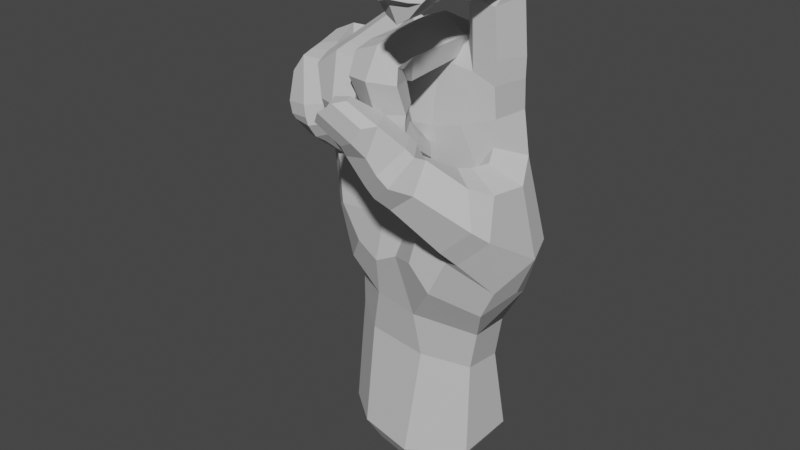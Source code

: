 # Source: X_Handshape.blend  (saved by Blender 3.6.11; exported with 4.5.12 LTS)
import bpy
from mathutils import Matrix  # noqa: F401  (used for matrix-valued properties, if any)

bpy.ops.wm.read_factory_settings(use_empty=True)
scene = bpy.context.scene
scene.name = 'Scene'

# ---- collections
col_x = bpy.data.collections.new('X '); scene.collection.children.link(col_x)

# ---- materials (node trees are filled in below, after node groups)
mat_material__46_027 = bpy.data.materials.new('Material #46.027')
mat_material__46_027.alpha_threshold = 0.0
mat_material__46_027.use_transparent_shadow = False
mat_material__46_027.diffuse_color = (0.6038, 0.6038, 0.6038, 1.0)
mat_material__46_027.specular_color = (0.9, 0.9, 0.9)
mat_material__46_027.roughness = 0.5
mat_material__46_027.specular_intensity = 0.0

# ---- material node trees

# ---- world
world_world = bpy.data.worlds.new('World'); scene.world = world_world
world_world.use_nodes = True; world_world.node_tree.nodes.clear()
_N = world_world.node_tree.nodes; _L = world_world.node_tree.links
n0 = _N.new('ShaderNodeOutputWorld'); n0.name = 'World Output'; n0.location = (300, 300)
n1 = _N.new('ShaderNodeBackground'); n1.name = 'Background'; n1.location = (10, 300)
n1.inputs[0].default_value = (0.05088, 0.05088, 0.05088, 1.0)
_L.new(n1.outputs[0], n0.inputs[0])
n0.is_active_output = True
world_world.color = (0.05088, 0.05088, 0.05088)
world_world.use_sun_shadow = False
world_world.sun_shadow_jitter_overblur = 0.0

# ---- meshes
me_untitled_027 = bpy.data.meshes.new('Untitled.027')
me_untitled_027.from_pydata([(11.48, 8.217, 50.19), (3.007, 6.917, 69.9), (10.82, 5.857, 70.21), (2.533, 8.631, 50.05), (-5.796, 7.522, 48.65), (-5.597, 5.539, 67.87), (-15.3, 2.925, 62.76), (-13.79, 3.578, 46.09), (18.31, -3.001, 58.87), (4.06, 9.265, 37.79), (-4.97, 8.638, 36.83), (-13.56, 4.419, 37.15), (19.47, -12.4, 53.81), (13.85, -5.268, 61.95), (15.35, 0.9975, 68.7), (14.29, -5.266, 73.57), (12.97, -0.1862, 87.99), (16.91, -2.718, 86.46), (14.37, -5.957, 84.99), (17.46, -8.859, 59.25), (12.85, -8.071, 61.91), (9.026, -7.939, 58.33), (15.46, -12.33, 60.91), (11.79, -10.09, 62.27), (7.85, -9.564, 59.37), (7.604, 0.6745, 78.93), (9.099, -0.8512, 88.04), (12.93, -3.488, 92.13), (17.07, -4.386, 89.96), (15.25, -5.495, 86.49), (8.918, -3.69, 90.95), (12.79, -6.748, 92.82), (16.67, -7.384, 90.63), (14.69, -7.858, 86.75), (8.838, -7.201, 91.14), (9.414, -7.753, 87.67), (12.19, -12.58, 93.24), (15.54, -13.15, 91.36), (13.76, -13.21, 87.96), (8.437, -12.47, 91.68), (9.362, -12.67, 87.9), (11.85, -14.26, 93.57), (15.52, -14.69, 91.47), (13.57, -14.62, 88.07), (8.235, -14.27, 91.99), (9.068, -14.29, 88.23), (11.61, -15.67, 93.51), (15.41, -15.94, 91.73), (13.66, -15.93, 88.35), (8.01, -15.67, 91.61), (8.949, -15.74, 88.49), (11.63, -18.25, 92.93), (15.46, -19.18, 90.97), (14.45, -19.05, 88.32), (8.498, -19.92, 90.72), (9.517, -19.48, 87.76), (15.94, -23.58, 89.54), (14.4, -24.08, 87.51), (11.14, -24.47, 87.5), (17.88, -14.64, 55.76), (12.92, -15.2, 51.13), (8.352, -11.76, 52.7), (11.16, -19.11, 60.95), (10.92, -16.12, 65.27), (8.373, -13.59, 64.4), (5.142, -13.81, 62.8), (7.157, -19.16, 57.65), (4.307, -15.67, 59.83), (11.64, 4.964, 75.49), (16.01, -0.2881, 73.87), (7.424, 4.218, 73.68), (6.191, 4.582, 73.37), (-0.9173, 5.139, 73.2), (-2.999, 5.135, 72.0), (-9.686, 3.905, 68.67), (-11.29, 3.683, 68.3), (-19.2, -0.3711, 61.14), (-18.09, 0.5851, 45.87), (7.702, -2.539, 77.63), (9.877, -24.63, 89.41), (13.32, -26.66, 90.25), (14.24, -4.597, 68.5), (14.27, -21.0, 91.32), (11.94, -20.55, 91.97), (10.03, -21.46, 91.18), (11.33, -26.28, 89.73), (15.25, -25.33, 89.86), (11.17, 7.029, 62.19), (-18.14, -0.2906, 54.22), (-14.54, 3.068, 55.38), (-6.182, 6.647, 57.94), (2.83, 8.046, 60.61), (-18.72, -3.847, 60.87), (10.39, -5.117, 74.88), (-6.909, -4.351, 73.04), (7.967, 0.6184, 80.75), (12.04, 2.482, 79.34), (16.23, -0.592, 77.27), (14.52, -5.358, 77.36), (13.02, -24.74, 86.64), (12.38, -19.07, 86.59), (11.17, -15.91, 87.54), (11.32, -14.61, 87.28), (11.17, -12.98, 87.2), (11.67, -8.296, 85.88), (11.71, -5.745, 85.96), (10.69, -6.119, 85.54), (12.98, -26.05, 89.33), (8.625, -4.197, 86.32), (9.271, -4.59, 87.38), (10.53, -5.532, 78.65), (8.24, -3.193, 79.82), (7.28, -3.127, 79.02), (6.459, -13.48, 78.28), (2.446, -12.83, 80.44), (3.251, -2.266, 81.63), (6.644, -3.408, 75.89), (5.391, -12.46, 74.36), (-1.622, -12.91, 79.06), (-0.9547, -1.516, 79.94), (-1.485, 1.646, 78.99), (-0.2889, -2.036, 76.36), (-0.6776, -1.745, 76.42), (6.456, -16.66, 77.66), (2.444, -16.18, 79.84), (4.952, -13.82, 76.29), (-1.579, -16.12, 78.32), (-0.6977, -12.14, 75.02), (6.306, -16.7, 74.95), (2.483, -18.84, 75.34), (4.904, -12.97, 74.54), (-1.661, -17.52, 74.92), (6.587, -15.14, 70.41), (2.792, -17.24, 70.17), (4.801, -11.88, 70.91), (-0.9852, -15.68, 70.07), (-0.7735, -13.64, 74.39), (-0.006644, -12.22, 70.87), (6.445, -15.2, 68.76), (2.724, -17.21, 68.46), (4.486, -11.99, 69.46), (-0.9111, -15.63, 68.2), (-0.04803, -12.1, 69.23), (6.501, -15.16, 67.35), (2.66, -16.87, 66.97), (4.749, -12.02, 68.16), (-0.9654, -14.99, 66.98), (0.04027, -12.09, 67.91), (6.5, -12.56, 64.61), (2.749, -14.69, 64.2), (5.224, -10.63, 65.81), (-0.5831, -12.42, 64.29), (0.09298, -10.45, 65.83), (4.258, -6.76, 63.01), (5.834, -8.451, 61.71), (-0.04976, -8.135, 61.54), (0.9864, -6.854, 62.83), (2.77, -5.827, 63.09), (2.996, -9.432, 66.78), (2.276, -11.25, 68.23), (2.247, -11.22, 69.46), (2.221, -11.14, 70.97), (1.261, -12.45, 73.93), (1.399, -13.38, 75.71), (-0.8083, -14.13, 75.75), (1.716, -12.21, 73.72), (3.253, -2.108, 74.73), (2.839, -7.626, 60.07), (0.7063, -11.49, 62.8), (2.757, -12.45, 62.95), (5.017, -11.55, 62.95), (1.132, -7.439, 60.02), (2.821, -7.284, 59.22), (4.69, -7.641, 60.1), (3.008, 4.101, 78.58), (7.4, 0.5504, 79.07), (6.541, -2.37, 77.19), (3.704, -4.017, 75.08), (-3.958, -0.2474, 79.69), (-2.907, -9.151, 77.28), (-6.946, -9.303, 77.73), (-7.77, 1.442, 79.86), (-4.101, -0.968, 75.61), (-3.286, -8.113, 72.49), (-10.39, -9.775, 75.94), (-11.28, 1.088, 77.9), (-11.37, 2.016, 75.38), (-10.2, -2.283, 75.7), (-10.41, -2.575, 74.36), (-2.599, -11.52, 76.65), (-6.529, -12.18, 77.45), (-3.057, -10.73, 72.66), (-10.04, -12.85, 75.54), (-9.172, -8.753, 72.81), (-2.31, -14.41, 75.95), (-6.154, -15.07, 77.02), (-2.905, -13.01, 72.62), (-9.545, -15.45, 74.49), (-8.664, -11.45, 72.84), (-1.958, -16.09, 70.59), (-5.509, -17.04, 69.66), (-3.313, -12.63, 70.75), (-9.058, -15.41, 69.25), (-8.195, -12.65, 73.53), (-7.733, -12.14, 70.13), (-1.83, -15.68, 68.83), (-5.372, -16.74, 67.71), (-3.299, -12.29, 69.44), (-8.803, -15.01, 67.38), (-7.777, -11.84, 68.69), (-1.665, -15.18, 67.4), (-5.234, -16.31, 66.44), (-3.107, -12.03, 68.19), (-8.552, -14.33, 66.23), (-7.421, -11.78, 67.48), (-1.663, -12.06, 64.9), (-5.052, -14.1, 64.17), (-2.865, -10.38, 66.44), (-8.204, -12.11, 64.12), (-7.609, -10.37, 66.05), (-3.698, -6.944, 63.5), (-2.091, -8.365, 62.32), (-7.74, -8.254, 61.75), (-6.913, -7.111, 63.07), (-5.119, -6.15, 63.52), (-5.007, -9.397, 67.17), (-5.338, -11.16, 68.06), (-5.48, -11.22, 69.16), (-5.639, -11.54, 70.5), (-5.729, -11.71, 73.1), (-5.899, -10.92, 71.94), (-6.014, -8.168, 71.66), (-6.995, -3.02, 75.38), (-4.902, -7.176, 60.93), (-6.971, -11.14, 62.89), (-5.047, -11.91, 63.13), (-2.996, -10.96, 63.33), (-6.583, -7.498, 60.42), (-4.776, -7.283, 59.84), (-3.085, -7.586, 60.77), (-7.417, 5.003, 75.98), (-3.168, 1.755, 78.34), (-3.468, -1.616, 75.79), (-14.16, -2.551, 76.54), (-13.07, -7.27, 75.01), (-16.74, -7.56, 74.03), (-17.67, -2.631, 74.89), (-13.1, -3.707, 72.76), (-12.18, -6.323, 71.71), (-19.36, -7.352, 70.98), (-20.2, -2.308, 71.8), (-20.25, -0.9307, 70.16), (-17.92, -3.436, 69.93), (-19.02, -3.879, 70.11), (-12.58, -9.454, 74.22), (-16.44, -9.518, 73.73), (-11.87, -8.276, 70.88), (-19.03, -9.479, 70.71), (-12.1, -11.66, 73.41), (-15.93, -11.85, 73.41), (-12.55, -9.313, 70.35), (-18.43, -11.56, 70.38), (-10.93, -12.4, 67.08), (-13.83, -14.33, 66.74), (-12.64, -9.465, 66.81), (-17.39, -13.74, 66.37), (-16.66, -10.18, 68.64), (-16.98, -10.64, 66.51), (-10.7, -12.06, 65.14), (-13.52, -14.34, 64.73), (-12.6, -9.405, 65.45), (-17.01, -13.67, 64.41), (-16.84, -10.57, 64.96), (-10.52, -12.09, 63.96), (-13.34, -14.1, 63.42), (-12.46, -9.636, 64.29), (-16.83, -13.12, 63.39), (-16.72, -10.48, 63.79), (-10.43, -10.28, 61.95), (-13.31, -12.53, 61.16), (-11.76, -8.673, 63.05), (-16.32, -10.85, 60.46), (-16.18, -9.023, 62.12), (-12.02, -5.845, 60.08), (-10.57, -7.201, 59.18), (-15.49, -7.49, 57.97), (-14.97, -6.254, 59.16), (-13.59, -5.209, 59.63), (-14.02, -7.821, 63.34), (-14.78, -9.379, 64.05), (-14.92, -9.225, 65.04), (-15.0, -9.193, 66.32), (-14.85, -8.985, 69.42), (-14.29, -8.443, 69.1), (-17.54, -8.589, 68.8), (-14.56, -6.086, 69.73), (-17.62, -6.434, 68.98), (-14.64, -3.879, 70.15), (-12.97, -6.404, 57.42), (-15.0, -9.961, 59.35), (-13.24, -10.58, 59.91), (-11.41, -9.613, 60.25), (-14.25, -6.858, 56.84), (-12.69, -6.605, 56.46), (-11.27, -6.694, 57.56), (-17.19, 2.135, 71.79), (-12.82, 0.8995, 75.3), (-12.86, -3.831, 73.41), (-15.71, -6.559, 69.92), (-5.06, -6.382, 64.76), (-15.44, -6.532, 62.93), (-17.64, -3.548, 53.59), (-3.15, -6.609, 56.47), (-14.09, -6.59, 55.03), (14.54, -13.29, 48.91), (18.17, -8.921, 43.51), (9.793, -9.897, 49.84), (-16.97, -3.478, 45.42), (1.572, -6.968, 51.05), (9.105, -8.084, 55.63), (-4.656, -8.812, 41.1), (3.653, -9.695, 34.82), (-12.09, 4.231, 26.33), (-5.795, -6.891, 34.0), (11.0, -4.209, 25.12), (4.425, 7.841, 22.99), (-4.894, 7.999, 24.33), (-13.42, 5.019, 7.698), (-6.782, 9.495, 8.393), (4.687, 9.917, 8.593), (11.5, 5.464, 9.156), (11.05, -4.528, 8.259), (2.283, -10.07, 7.819), (-7.66, -8.246, 8.236), (11.69, -12.22, 47.87), (4.22, -6.297, 65.64), (9.277, -6.153, 66.87), (6.424, -5.485, 56.12), (11.25, -4.663, 60.17), (10.55, 3.357, 23.79), (16.26, 1.919, 38.49), (20.03, -1.32, 46.77), (16.81, 0.3628, 62.13), (8.592, -21.4, 62.11), (4.878, -19.99, 59.03), (4.096, -15.79, 61.51), (10.77, -18.42, 66.4), (8.696, -15.27, 66.7), (6.775, -21.66, 63.63), (3.336, -20.1, 60.45), (2.758, -15.89, 62.99), (9.818, -19.1, 67.62), (7.536, -15.51, 67.82), (5.022, -21.74, 65.72), (0.1289, -20.43, 64.32), (0.02483, -17.07, 66.49), (6.678, -21.11, 70.66), (4.72, -17.59, 70.93), (-2.503, -22.1, 68.64), (-2.649, -20.57, 70.41), (1.677, -20.92, 73.7), (2.461, -22.61, 73.7), (1.066, -15.97, 70.42), (-1.256, -20.93, 73.02), (4.27, -14.39, 66.59), (5.406, -14.27, 64.66), (-0.5491, -23.45, 72.21), (4.868, -22.56, 70.23), (3.023, -22.57, 67.66), (0.5593, -21.97, 66.43), (1.226, -24.18, 73.45), (-0.783, -24.94, 71.9), (-2.234, -24.02, 69.94), (11.19, 4.059, 30.46), (11.78, 5.347, 36.92), (3.772, -7.832, 26.51), (-13.43, 4.267, 31.93), (-5.164, 7.702, 30.61), (4.243, 7.852, 29.91), (-16.36, 0.2356, 37.93), (13.9, -4.455, 64.15), (9.764, -5.47, 58.49), (5.662, -10.6, 51.76), (-0.4282, -9.124, 43.41), (4.764, -12.16, 45.34), (18.33, 3.605, 47.68), (-12.83, -5.205, 37.68), (-3.932, -7.708, 48.83), (15.1, -7.684, 37.86), (8.606, -12.32, 41.54), (18.02, -2.598, 40.97), (12.62, -4.935, 32.25), (-6.596, -7.171, 27.2), (-14.16, -0.9619, 32.63), (-9.637, -7.302, 42.46), (-13.15, -7.043, 48.05), (-13.26, -1.934, 27.19), (-13.99, -3.298, 8.107), (-10.53, 4.029, 3.842), (-10.98, -2.44, 4.16), (-5.372, 7.51, 4.383), (3.547, 7.838, 4.538), (8.842, 4.374, 4.976), (8.498, -3.396, 4.279), (1.677, -7.704, 3.936), (-6.055, -6.288, 4.26)], [], [(1, 2, 87, 91), (91, 90, 5, 1), (90, 89, 6, 5), (5, 6, 75, 74), (8, 342, 380, 13), (0, 374, 9, 3), (3, 9, 10, 4), (4, 10, 11, 7), (8, 19, 12, 341), (17, 97, 96, 16), (18, 98, 97, 17), (13, 20, 19, 8), (19, 22, 59, 12), (20, 23, 22, 19), (21, 24, 23, 20), (59, 60, 314, 12), (60, 61, 316, 314), (96, 95, 26, 16), (95, 25, 78, 111), (16, 27, 28, 17), (17, 28, 29, 18), (26, 30, 27, 16), (108, 109, 30, 26), (27, 31, 32, 28), (28, 32, 33, 29), (30, 34, 31, 27), (109, 35, 34, 30), (31, 36, 37, 32), (32, 37, 38, 33), (34, 39, 36, 31), (35, 40, 39, 34), (373, 374, 340, 391), (378, 325, 326, 377), (377, 326, 322, 376), (12, 314, 315, 341), (36, 41, 42, 37), (37, 42, 43, 38), (39, 44, 41, 36), (40, 45, 44, 39), (41, 46, 47, 42), (42, 47, 48, 43), (44, 49, 46, 41), (45, 50, 49, 44), (46, 51, 52, 47), (47, 52, 53, 48), (49, 54, 51, 46), (50, 55, 54, 49), (52, 56, 57, 53), (55, 58, 79, 54), (61, 24, 21, 316), (22, 63, 62, 59), (23, 64, 63, 22), (24, 65, 64, 23), (59, 62, 66, 60), (60, 66, 67, 61), (61, 67, 65, 24), (2, 70, 25, 68), (2, 68, 69, 14), (1, 71, 70, 2), (70, 71, 175, 25), (174, 175, 71, 1), (1, 72, 120, 174), (73, 72, 1, 5), (240, 241, 73, 5), (72, 73, 241, 120), (5, 74, 186, 240), (74, 75, 306, 186), (75, 6, 305, 306), (89, 88, 76, 6), (6, 76, 251, 305), (176, 78, 25, 175), (58, 55, 100, 99), (100, 55, 50, 101), (101, 50, 45, 102), (102, 45, 40, 103), (103, 40, 35, 104), (104, 35, 109, 105), (105, 109, 108, 106), (108, 111, 110, 106), (57, 56, 107, 99), (84, 83, 51, 54), (82, 52, 51, 83), (85, 79, 107, 80), (86, 82, 83, 80), (80, 83, 84, 85), (84, 54, 79, 85), (82, 86, 56, 52), (78, 176, 177, 93), (241, 242, 122, 120), (88, 89, 7, 77), (89, 90, 4, 7), (90, 91, 3, 4), (88, 311, 92, 76), (76, 92, 253, 251), (77, 317, 311, 88), (307, 188, 186, 306), (69, 15, 81, 14), (15, 93, 336, 81), (93, 177, 335, 336), (177, 122, 242, 94), (95, 96, 68, 25), (96, 97, 69, 68), (69, 97, 98, 15), (57, 99, 100, 53), (53, 100, 101, 48), (48, 101, 102, 43), (43, 102, 103, 38), (38, 103, 104, 33), (33, 104, 105, 29), (29, 105, 106, 18), (106, 110, 98, 18), (58, 99, 107, 79), (86, 80, 107, 56), (95, 111, 108, 26), (15, 98, 110, 93), (93, 110, 111, 78), (113, 112, 115, 114), (117, 116, 112, 113), (115, 119, 118, 114), (119, 120, 122, 121), (114, 124, 123, 113), (113, 123, 125, 117), (118, 126, 124, 114), (127, 164, 126, 118), (124, 129, 128, 123), (123, 128, 130, 125), (126, 131, 129, 124), (164, 136, 131, 126), (129, 133, 132, 128), (128, 132, 134, 130), (131, 135, 133, 129), (136, 137, 135, 131), (133, 139, 138, 132), (132, 138, 140, 134), (135, 141, 139, 133), (137, 142, 141, 135), (139, 144, 143, 138), (138, 143, 145, 140), (141, 146, 144, 139), (142, 147, 146, 141), (144, 149, 148, 143), (143, 148, 150, 145), (146, 151, 149, 144), (147, 152, 151, 146), (148, 154, 153, 150), (152, 156, 155, 151), (156, 152, 158, 157), (158, 152, 147, 159), (159, 147, 142, 160), (160, 142, 137, 161), (161, 137, 136, 162), (162, 136, 164, 163), (163, 164, 127, 165), (127, 121, 166, 165), (153, 154, 167, 157), (168, 169, 149, 151), (170, 148, 149, 169), (171, 155, 167, 172), (173, 170, 169, 172), (172, 169, 168, 171), (168, 151, 155, 171), (170, 173, 154, 148), (119, 115, 174, 120), (115, 112, 175, 174), (175, 112, 116, 176), (153, 157, 158, 150), (150, 158, 159, 145), (145, 159, 160, 140), (140, 160, 161, 134), (134, 161, 162, 130), (130, 162, 163, 125), (125, 163, 165, 117), (165, 166, 116, 117), (156, 157, 167, 155), (173, 172, 167, 154), (119, 121, 127, 118), (176, 116, 166, 177), (177, 166, 121, 122), (179, 178, 181, 180), (183, 182, 178, 179), (181, 185, 184, 180), (185, 186, 188, 187), (180, 190, 189, 179), (179, 189, 191, 183), (184, 192, 190, 180), (193, 198, 192, 184), (190, 195, 194, 189), (189, 194, 196, 191), (192, 197, 195, 190), (198, 203, 197, 192), (195, 200, 199, 194), (194, 199, 201, 196), (197, 202, 200, 195), (203, 204, 202, 197), (200, 206, 205, 199), (199, 205, 207, 201), (202, 208, 206, 200), (204, 209, 208, 202), (206, 211, 210, 205), (205, 210, 212, 207), (208, 213, 211, 206), (209, 214, 213, 208), (211, 216, 215, 210), (210, 215, 217, 212), (213, 218, 216, 211), (214, 219, 218, 213), (215, 221, 220, 217), (219, 223, 222, 218), (223, 219, 225, 224), (225, 219, 214, 226), (226, 214, 209, 227), (227, 209, 204, 228), (228, 204, 203, 229), (229, 203, 198, 230), (230, 198, 193, 231), (193, 187, 232, 231), (220, 221, 233, 224), (234, 235, 216, 218), (236, 215, 216, 235), (237, 222, 233, 238), (239, 236, 235, 238), (238, 235, 234, 237), (234, 218, 222, 237), (236, 239, 221, 215), (185, 181, 240, 186), (181, 178, 241, 240), (241, 178, 182, 242), (220, 224, 225, 217), (217, 225, 226, 212), (212, 226, 227, 207), (207, 227, 228, 201), (201, 228, 229, 196), (196, 229, 230, 191), (191, 230, 231, 183), (231, 232, 182, 183), (223, 224, 233, 222), (239, 238, 233, 221), (185, 187, 193, 184), (242, 182, 232, 94), (94, 232, 187, 188), (244, 243, 246, 245), (248, 247, 243, 244), (246, 250, 249, 245), (250, 251, 253, 252), (245, 255, 254, 244), (244, 254, 256, 248), (249, 257, 255, 245), (296, 294, 257, 249), (255, 259, 258, 254), (254, 258, 260, 256), (257, 261, 259, 255), (294, 266, 261, 257), (259, 263, 262, 258), (258, 262, 264, 260), (261, 265, 263, 259), (266, 267, 265, 261), (263, 269, 268, 262), (262, 268, 270, 264), (265, 271, 269, 263), (267, 272, 271, 265), (269, 274, 273, 268), (268, 273, 275, 270), (271, 276, 274, 269), (272, 277, 276, 271), (274, 279, 278, 273), (273, 278, 280, 275), (276, 281, 279, 274), (277, 282, 281, 276), (278, 284, 283, 280), (282, 286, 285, 281), (286, 282, 288, 287), (288, 282, 277, 289), (289, 277, 272, 290), (290, 272, 267, 291), (291, 267, 266, 292), (292, 266, 294, 293), (293, 294, 296, 295), (296, 252, 297, 295), (283, 284, 298, 287), (299, 300, 279, 281), (301, 278, 279, 300), (302, 285, 298, 303), (304, 301, 300, 303), (303, 300, 299, 302), (299, 281, 285, 302), (301, 304, 284, 278), (250, 246, 305, 251), (246, 243, 306, 305), (306, 243, 247, 307), (283, 287, 288, 280), (280, 288, 289, 275), (275, 289, 290, 270), (270, 290, 291, 264), (264, 291, 292, 260), (260, 292, 293, 256), (256, 293, 295, 248), (295, 297, 247, 248), (286, 287, 298, 285), (304, 303, 298, 284), (250, 252, 296, 249), (307, 247, 297, 308), (308, 297, 252, 253), (307, 308, 94, 188), (94, 309, 335, 177), (308, 310, 309, 94), (310, 308, 253, 92), (338, 381, 13, 380), (310, 313, 312, 309), (92, 311, 313, 310), (381, 319, 316, 21), (319, 381, 338, 337), (320, 383, 318, 387), (334, 389, 388, 315), (318, 382, 319, 337), (376, 322, 396, 393), (333, 392, 396, 397), (322, 326, 328, 327), (326, 325, 329, 328), (325, 339, 330, 329), (339, 324, 331, 330), (324, 375, 332, 331), (375, 392, 333, 332), (335, 337, 338, 336), (335, 309, 312, 337), (380, 81, 336, 338), (87, 0, 3, 91), (385, 0, 87, 342), (342, 87, 2, 14), (324, 339, 373, 391), (62, 343, 344, 66), (66, 344, 345, 67), (63, 346, 343, 62), (64, 347, 346, 63), (343, 348, 349, 344), (344, 349, 350, 345), (346, 351, 348, 343), (347, 352, 351, 346), (348, 353, 354, 349), (349, 354, 355, 350), (351, 356, 353, 348), (352, 357, 356, 351), (354, 358, 359, 355), (357, 360, 361, 356), (360, 357, 362, 363), (362, 357, 352, 364), (364, 352, 347, 365), (365, 347, 64, 65), (359, 358, 366, 363), (367, 368, 353, 356), (369, 354, 353, 368), (370, 361, 366, 371), (372, 369, 368, 371), (371, 368, 367, 370), (367, 356, 361, 370), (369, 372, 358, 354), (359, 363, 362, 355), (355, 362, 364, 350), (350, 364, 365, 345), (345, 365, 65, 67), (360, 363, 366, 361), (372, 371, 366, 358), (325, 378, 373, 339), (0, 385, 340, 374), (324, 391, 321, 375), (323, 386, 379, 393), (376, 11, 10, 377), (377, 10, 9, 378), (378, 9, 374, 373), (77, 7, 11, 379), (13, 381, 21, 20), (342, 14, 81, 380), (318, 383, 384, 382), (8, 341, 385, 342), (317, 386, 394, 395), (383, 321, 389, 384), (385, 341, 390, 340), (317, 77, 379, 386), (318, 337, 312, 387), (387, 312, 313, 395), (395, 313, 311, 317), (319, 382, 334, 316), (382, 384, 389, 334), (315, 314, 316, 334), (389, 321, 391, 388), (390, 341, 315, 388), (390, 388, 391, 340), (379, 11, 376, 393), (323, 321, 383, 320), (375, 321, 323, 392), (386, 323, 320, 394), (394, 320, 387, 395), (392, 323, 393, 396), (396, 322, 327, 397), (333, 397, 399, 405), (398, 400, 401, 402, 403, 404, 405, 399), (328, 329, 401, 400), (327, 328, 400, 398), (331, 332, 404, 403), (397, 327, 398, 399), (330, 331, 403, 402), (329, 330, 402, 401), (332, 333, 405, 404)])
_uv = me_untitled_027.uv_layers.new(name='UVChannel_1')
_uv.uv.foreach_set('vector', [0.0, 1.0, 1.0, 1.0, 1.0, 0.4928, 0.0, 0.5248, 0.0, 0.5248, 0.0, 0.5291, 0.0, 1.0, 0.0, 1.0, 0.0, 0.5291, 0.0, 0.5236, 0.0, 1.0, 0.0, 1.0, 0.0, 1.0, 0.0, 1.0, 0.0, 1.0, 0.0, 1.0, 1.0, 0.0, 1.0, 0.2045, 1.0, 0.09277, 1.0, 0.0, 1.0, 0.0, 0.4336, 0.0, 0.0, 0.0, 0.0, 0.0, 0.0, 0.0, 0.0, 0.0, 0.0, 0.0, 0.0, 0.0, 0.0, 0.0, 0.0, 0.0, 0.0, 0.0, 0.0, 0.0, 1.0, 0.0, 1.0, 0.0, 1.0, 0.0, 1.0, 0.0, 1.0, 1.0, 1.0, 1.0, 1.0, 1.0, 1.0, 1.0, 1.0, 1.0, 1.0, 1.0, 1.0, 1.0, 1.0, 1.0, 1.0, 0.0, 1.0, 0.0, 1.0, 0.0, 1.0, 0.0, 1.0, 0.0, 1.0, 0.0, 1.0, 0.0, 1.0, 0.0, 1.0, 0.0, 1.0, 0.0, 1.0, 0.0, 1.0, 0.0, 1.0, 0.0, 1.0, 0.0, 1.0, 0.0, 1.0, 0.0, 1.0, 0.0, 1.0, 0.0, 1.0, 0.0, 1.0, 0.0, 1.0, 0.0, 1.0, 0.0, 1.0, 0.0, 1.0, 0.0, 1.0, 1.0, 1.0, 1.0, 1.0, 1.0, 1.0, 1.0, 1.0, 1.0, 1.0, 1.0, 1.0, 1.0, 1.0, 1.0, 1.0, 1.0, 1.0, 1.0, 1.0, 1.0, 1.0, 1.0, 1.0, 1.0, 1.0, 1.0, 1.0, 1.0, 1.0, 1.0, 1.0, 1.0, 1.0, 1.0, 1.0, 1.0, 1.0, 1.0, 1.0, 1.0, 1.0, 1.0, 1.0, 1.0, 1.0, 1.0, 1.0, 1.0, 1.0, 1.0, 1.0, 1.0, 1.0, 1.0, 1.0, 1.0, 1.0, 1.0, 1.0, 1.0, 1.0, 1.0, 1.0, 1.0, 1.0, 1.0, 1.0, 1.0, 1.0, 1.0, 1.0, 1.0, 1.0, 1.0, 1.0, 1.0, 1.0, 1.0, 1.0, 1.0, 1.0, 1.0, 1.0, 1.0, 1.0, 1.0, 1.0, 1.0, 1.0, 1.0, 1.0, 1.0, 1.0, 1.0, 1.0, 1.0, 1.0, 1.0, 1.0, 1.0, 1.0, 1.0, 1.0, 1.0, 1.0, 1.0, 1.0, 1.0, 1.0, 1.0, 0.3949, 0.0, 0.4336, 0.0, 1.0, 0.0, 1.0, 0.0, 0.0, 0.0, 0.0, 0.0, 0.0, 0.0, 0.0, 0.0, 0.0, 0.0, 0.0, 0.0, 0.0, 0.0, 0.0, 0.0, 1.0, 0.0, 1.0, 0.0, 1.0, 0.0, 1.0, 0.0, 1.0, 1.0, 1.0, 1.0, 1.0, 1.0, 1.0, 1.0, 1.0, 1.0, 1.0, 1.0, 1.0, 1.0, 1.0, 1.0, 1.0, 1.0, 1.0, 1.0, 1.0, 1.0, 1.0, 1.0, 1.0, 1.0, 1.0, 1.0, 1.0, 1.0, 1.0, 1.0, 1.0, 1.0, 1.0, 1.0, 1.0, 1.0, 1.0, 1.0, 1.0, 1.0, 1.0, 1.0, 1.0, 1.0, 1.0, 1.0, 1.0, 1.0, 1.0, 1.0, 1.0, 1.0, 1.0, 1.0, 1.0, 1.0, 1.0, 1.0, 1.0, 1.0, 1.0, 1.0, 1.0, 1.0, 1.0, 1.0, 1.0, 1.0, 1.0, 1.0, 1.0, 1.0, 1.0, 1.0, 1.0, 1.0, 1.0, 1.0, 1.0, 1.0, 1.0, 1.0, 1.0, 1.0, 1.0, 1.0, 1.0, 1.0, 1.0, 1.0, 1.0, 1.0, 1.0, 1.0, 1.0, 1.0, 1.0, 1.0, 1.0, 1.0, 1.0, 1.0, 1.0, 1.0, 1.0, 1.0, 1.0, 1.0, 1.0, 1.0, 1.0, 0.0, 1.0, 0.0, 1.0, 0.0, 1.0, 0.0, 1.0, 0.0, 1.0, 0.0, 1.0, 0.0, 1.0, 0.0, 1.0, 0.0, 1.0, 0.0, 1.0, 0.0, 1.0, 0.0, 1.0, 0.0, 1.0, 0.0, 1.0, 0.0, 1.0, 0.0, 1.0, 0.0, 1.0, 0.0, 1.0, 0.0, 1.0, 0.0, 1.0, 0.0, 1.0, 0.0, 1.0, 0.0, 1.0, 0.0, 1.0, 0.0, 1.0, 0.0, 1.0, 0.0, 1.0, 0.0, 1.0, 1.0, 0.6227, 1.0, 0.6197, 1.0, 1.0, 1.0, 1.0, 1.0, 1.0, 1.0, 1.0, 1.0, 1.0, 1.0, 0.0, 1.0, 0.216, 1.0, 0.6227, 1.0, 1.0, 1.0, 0.6227, 1.0, 0.216, 1.0, 0.3966, 1.0, 0.6197, 1.0, 0.0, 1.0, 0.3966, 1.0, 0.216, 1.0, 0.0, 1.0, 0.0, 1.0, 0.0, 1.0, 1.0, 1.0, 0.0, 1.0, 0.0, 1.0, 0.0, 1.0, 0.0, 1.0, 0.0, 1.0, 0.0, 1.0, 0.0, 1.0, 0.0, 1.0, 0.0, 1.0, 0.0, 1.0, 0.0, 1.0, 0.0, 1.0, 1.0, 1.0, 0.0, 1.0, 0.0, 1.0, 0.0, 1.0, 0.0, 1.0, 0.0, 1.0, 0.0, 1.0, 0.0, 1.0, 0.0, 1.0, 0.0, 1.0, 0.0, 1.0, 0.0, 1.0, 0.0, 1.0, 0.0, 0.5236, 0.0, 0.5339, 0.0, 1.0, 0.0, 1.0, 0.0, 1.0, 0.0, 1.0, 0.0, 1.0, 0.0, 1.0, 1.0, 1.0, 1.0, 1.0, 1.0, 1.0, 1.0, 1.0, 1.0, 1.0, 1.0, 1.0, 1.0, 1.0, 1.0, 1.0, 1.0, 1.0, 1.0, 1.0, 1.0, 1.0, 1.0, 1.0, 1.0, 1.0, 1.0, 1.0, 1.0, 1.0, 1.0, 1.0, 1.0, 1.0, 1.0, 1.0, 1.0, 1.0, 1.0, 1.0, 1.0, 1.0, 1.0, 1.0, 1.0, 1.0, 1.0, 1.0, 1.0, 1.0, 1.0, 1.0, 1.0, 1.0, 1.0, 1.0, 1.0, 1.0, 1.0, 1.0, 1.0, 1.0, 1.0, 1.0, 1.0, 1.0, 1.0, 1.0, 1.0, 1.0, 1.0, 1.0, 1.0, 1.0, 1.0, 1.0, 1.0, 1.0, 1.0, 1.0, 1.0, 1.0, 1.0, 1.0, 1.0, 1.0, 1.0, 1.0, 1.0, 1.0, 1.0, 1.0, 1.0, 1.0, 1.0, 1.0, 1.0, 1.0, 1.0, 1.0, 1.0, 1.0, 1.0, 1.0, 1.0, 1.0, 1.0, 1.0, 1.0, 1.0, 1.0, 1.0, 1.0, 1.0, 1.0, 1.0, 1.0, 1.0, 1.0, 1.0, 1.0, 1.0, 1.0, 1.0, 1.0, 1.0, 1.0, 1.0, 1.0, 1.0, 1.0, 1.0, 1.0, 1.0, 1.0, 1.0, 1.0, 0.0, 1.0, 1.0, 1.0, 0.379, 1.0, 0.0, 1.0, 1.0, 0.0, 1.0, 1.0, 1.0, 1.0, 1.0, 0.0, 0.5339, 0.0, 0.5236, 0.0, 0.0, 0.0, 0.0, 0.0, 0.5236, 0.0, 0.5291, 0.0, 0.0, 0.0, 0.0, 0.0, 0.5291, 0.0, 0.5248, 0.0, 0.0, 0.0, 0.0, 0.0, 0.5339, 0.0, 0.5339, 0.0, 1.0, 0.0, 1.0, 0.0, 1.0, 0.0, 1.0, 0.0, 1.0, 0.0, 1.0, 0.0, 0.0, 0.0, 0.0, 0.0, 0.5339, 0.0, 0.5339, 1.0, 1.0, 0.0, 1.0, 0.0, 1.0, 1.0, 1.0, 1.0, 1.0, 1.0, 1.0, 1.0, 1.0, 1.0, 1.0, 1.0, 1.0, 1.0, 1.0, 1.0, 1.0, 1.0, 1.0, 1.0, 0.0, 1.0, 0.379, 1.0, 0.1931, 1.0, 0.0, 1.0, 1.0, 1.0, 1.0, 0.0, 1.0, 1.0, 1.0, 1.0, 1.0, 1.0, 1.0, 1.0, 1.0, 1.0, 1.0, 1.0, 1.0, 1.0, 1.0, 1.0, 1.0, 1.0, 1.0, 1.0, 1.0, 1.0, 1.0, 1.0, 1.0, 1.0, 1.0, 1.0, 1.0, 1.0, 1.0, 1.0, 1.0, 1.0, 1.0, 1.0, 1.0, 1.0, 1.0, 1.0, 1.0, 1.0, 1.0, 1.0, 1.0, 1.0, 1.0, 1.0, 1.0, 1.0, 1.0, 1.0, 1.0, 1.0, 1.0, 1.0, 1.0, 1.0, 1.0, 1.0, 1.0, 1.0, 1.0, 1.0, 1.0, 1.0, 1.0, 1.0, 1.0, 1.0, 1.0, 1.0, 1.0, 1.0, 1.0, 1.0, 1.0, 1.0, 1.0, 1.0, 1.0, 1.0, 1.0, 1.0, 1.0, 1.0, 1.0, 1.0, 1.0, 1.0, 1.0, 1.0, 1.0, 1.0, 1.0, 1.0, 1.0, 1.0, 1.0, 1.0, 1.0, 1.0, 1.0, 1.0, 1.0, 1.0, 1.0, 1.0, 1.0, 1.0, 1.0, 1.0, 1.0, 1.0, 1.0, 1.0, 1.0, 1.0, 1.0, 1.0, 1.0, 1.0, 1.0, 1.0, 1.0, 1.0, 1.0, 1.0, 1.0, 1.0, 1.0, 1.0, 1.0, 1.0, 1.0, 1.0, 1.0, 1.0, 1.0, 1.0, 1.0, 1.0, 1.0, 1.0, 1.0, 1.0, 1.0, 1.0, 1.0, 1.0, 1.0, 1.0, 1.0, 1.0, 1.0, 1.0, 1.0, 1.0, 1.0, 1.0, 1.0, 1.0, 1.0, 1.0, 1.0, 1.0, 1.0, 1.0, 1.0, 1.0, 1.0, 1.0, 1.0, 1.0, 1.0, 1.0, 1.0, 1.0, 1.0, 1.0, 1.0, 1.0, 1.0, 1.0, 1.0, 1.0, 1.0, 1.0, 1.0, 1.0, 1.0, 1.0, 1.0, 1.0, 1.0, 1.0, 1.0, 1.0, 1.0, 1.0, 1.0, 1.0, 1.0, 1.0, 1.0, 1.0, 1.0, 1.0, 1.0, 1.0, 1.0, 1.0, 1.0, 1.0, 1.0, 1.0, 1.0, 1.0, 1.0, 1.0, 1.0, 1.0, 1.0, 1.0, 1.0, 1.0, 1.0, 1.0, 1.0, 1.0, 1.0, 1.0, 1.0, 1.0, 1.0, 1.0, 1.0, 1.0, 1.0, 1.0, 1.0, 1.0, 1.0, 1.0, 1.0, 1.0, 1.0, 1.0, 1.0, 1.0, 1.0, 1.0, 1.0, 1.0, 1.0, 1.0, 1.0, 1.0, 1.0, 1.0, 1.0, 1.0, 1.0, 1.0, 1.0, 1.0, 1.0, 1.0, 1.0, 1.0, 1.0, 1.0, 1.0, 1.0, 1.0, 1.0, 1.0, 1.0, 1.0, 1.0, 1.0, 1.0, 1.0, 1.0, 1.0, 1.0, 1.0, 1.0, 1.0, 1.0, 1.0, 1.0, 1.0, 1.0, 1.0, 1.0, 1.0, 1.0, 1.0, 1.0, 1.0, 1.0, 1.0, 1.0, 1.0, 1.0, 1.0, 1.0, 1.0, 1.0, 1.0, 1.0, 1.0, 1.0, 1.0, 1.0, 1.0, 1.0, 1.0, 1.0, 1.0, 1.0, 1.0, 1.0, 1.0, 1.0, 1.0, 1.0, 1.0, 1.0, 1.0, 1.0, 1.0, 1.0, 1.0, 1.0, 1.0, 1.0, 1.0, 1.0, 1.0, 1.0, 1.0, 1.0, 1.0, 1.0, 1.0, 1.0, 1.0, 1.0, 1.0, 1.0, 1.0, 1.0, 1.0, 1.0, 1.0, 1.0, 1.0, 1.0, 1.0, 1.0, 1.0, 1.0, 1.0, 1.0, 1.0, 1.0, 1.0, 1.0, 1.0, 1.0, 1.0, 1.0, 1.0, 1.0, 1.0, 1.0, 1.0, 1.0, 1.0, 1.0, 1.0, 1.0, 1.0, 1.0, 1.0, 1.0, 1.0, 1.0, 1.0, 1.0, 1.0, 1.0, 1.0, 1.0, 1.0, 1.0, 1.0, 1.0, 1.0, 1.0, 1.0, 1.0, 1.0, 1.0, 1.0, 1.0, 1.0, 1.0, 1.0, 1.0, 1.0, 1.0, 1.0, 1.0, 1.0, 1.0, 1.0, 1.0, 1.0, 1.0, 1.0, 1.0, 1.0, 1.0, 1.0, 1.0, 1.0, 1.0, 1.0, 1.0, 1.0, 1.0, 1.0, 1.0, 1.0, 1.0, 1.0, 1.0, 1.0, 1.0, 1.0, 1.0, 1.0, 1.0, 1.0, 1.0, 1.0, 1.0, 1.0, 1.0, 1.0, 1.0, 1.0, 1.0, 1.0, 1.0, 1.0, 1.0, 1.0, 1.0, 1.0, 1.0, 1.0, 1.0, 1.0, 1.0, 1.0, 1.0, 1.0, 1.0, 1.0, 1.0, 1.0, 1.0, 1.0, 1.0, 1.0, 1.0, 1.0, 1.0, 1.0, 1.0, 1.0, 1.0, 1.0, 1.0, 1.0, 1.0, 1.0, 1.0, 1.0, 1.0, 1.0, 1.0, 1.0, 1.0, 1.0, 1.0, 1.0, 1.0, 1.0, 1.0, 1.0, 1.0, 1.0, 1.0, 1.0, 1.0, 1.0, 1.0, 1.0, 1.0, 1.0, 1.0, 1.0, 1.0, 1.0, 1.0, 1.0, 1.0, 1.0, 1.0, 1.0, 1.0, 1.0, 1.0, 1.0, 1.0, 1.0, 1.0, 1.0, 1.0, 1.0, 1.0, 1.0, 1.0, 1.0, 1.0, 1.0, 1.0, 1.0, 1.0, 1.0, 1.0, 1.0, 1.0, 1.0, 1.0, 1.0, 1.0, 1.0, 1.0, 1.0, 1.0, 1.0, 1.0, 1.0, 1.0, 1.0, 1.0, 1.0, 1.0, 1.0, 1.0, 1.0, 1.0, 1.0, 1.0, 1.0, 1.0, 1.0, 1.0, 1.0, 1.0, 1.0, 1.0, 1.0, 1.0, 1.0, 1.0, 1.0, 1.0, 1.0, 1.0, 1.0, 1.0, 1.0, 1.0, 1.0, 1.0, 1.0, 1.0, 1.0, 1.0, 1.0, 1.0, 1.0, 1.0, 1.0, 1.0, 1.0, 1.0, 1.0, 1.0, 1.0, 1.0, 1.0, 1.0, 1.0, 1.0, 1.0, 1.0, 1.0, 1.0, 1.0, 1.0, 1.0, 1.0, 1.0, 1.0, 1.0, 1.0, 1.0, 1.0, 1.0, 1.0, 1.0, 1.0, 1.0, 1.0, 1.0, 1.0, 1.0, 1.0, 1.0, 1.0, 1.0, 1.0, 1.0, 1.0, 1.0, 1.0, 1.0, 1.0, 1.0, 1.0, 1.0, 1.0, 1.0, 1.0, 1.0, 1.0, 1.0, 1.0, 1.0, 1.0, 1.0, 1.0, 1.0, 1.0, 1.0, 1.0, 1.0, 1.0, 1.0, 1.0, 1.0, 1.0, 1.0, 1.0, 1.0, 1.0, 1.0, 1.0, 1.0, 1.0, 1.0, 1.0, 1.0, 1.0, 1.0, 1.0, 1.0, 1.0, 1.0, 1.0, 1.0, 1.0, 1.0, 1.0, 1.0, 1.0, 1.0, 1.0, 1.0, 1.0, 1.0, 1.0, 1.0, 1.0, 1.0, 1.0, 1.0, 1.0, 1.0, 1.0, 1.0, 1.0, 1.0, 1.0, 1.0, 1.0, 1.0, 1.0, 1.0, 1.0, 1.0, 1.0, 1.0, 1.0, 1.0, 1.0, 1.0, 1.0, 1.0, 1.0, 1.0, 1.0, 1.0, 1.0, 1.0, 1.0, 1.0, 1.0, 1.0, 1.0, 1.0, 1.0, 1.0, 1.0, 1.0, 1.0, 1.0, 1.0, 1.0, 1.0, 1.0, 1.0, 1.0, 1.0, 1.0, 1.0, 1.0, 1.0, 1.0, 1.0, 1.0, 1.0, 1.0, 1.0, 1.0, 1.0, 1.0, 1.0, 1.0, 1.0, 1.0, 1.0, 1.0, 1.0, 1.0, 1.0, 1.0, 1.0, 1.0, 1.0, 1.0, 1.0, 1.0, 1.0, 1.0, 1.0, 1.0, 1.0, 1.0, 1.0, 1.0, 1.0, 1.0, 1.0, 1.0, 1.0, 1.0, 1.0, 1.0, 1.0, 1.0, 1.0, 1.0, 1.0, 1.0, 1.0, 1.0, 1.0, 1.0, 1.0, 1.0, 1.0, 1.0, 1.0, 1.0, 1.0, 1.0, 1.0, 1.0, 1.0, 1.0, 1.0, 1.0, 1.0, 1.0, 1.0, 1.0, 1.0, 1.0, 1.0, 1.0, 1.0, 1.0, 1.0, 1.0, 1.0, 1.0, 1.0, 1.0, 1.0, 1.0, 1.0, 1.0, 1.0, 1.0, 1.0, 1.0, 1.0, 1.0, 1.0, 1.0, 1.0, 1.0, 1.0, 1.0, 1.0, 1.0, 1.0, 1.0, 1.0, 1.0, 1.0, 1.0, 1.0, 1.0, 1.0, 1.0, 1.0, 1.0, 1.0, 1.0, 1.0, 1.0, 1.0, 1.0, 1.0, 1.0, 1.0, 1.0, 1.0, 1.0, 1.0, 1.0, 1.0, 1.0, 1.0, 1.0, 1.0, 1.0, 1.0, 1.0, 1.0, 1.0, 1.0, 1.0, 1.0, 1.0, 1.0, 1.0, 1.0, 1.0, 1.0, 1.0, 1.0, 1.0, 1.0, 1.0, 1.0, 1.0, 1.0, 1.0, 1.0, 1.0, 1.0, 1.0, 1.0, 1.0, 1.0, 1.0, 1.0, 1.0, 1.0, 1.0, 1.0, 1.0, 1.0, 1.0, 1.0, 1.0, 1.0, 1.0, 1.0, 1.0, 1.0, 1.0, 1.0, 1.0, 1.0, 1.0, 1.0, 1.0, 1.0, 1.0, 1.0, 1.0, 1.0, 1.0, 1.0, 1.0, 1.0, 1.0, 1.0, 1.0, 1.0, 1.0, 1.0, 1.0, 1.0, 1.0, 1.0, 1.0, 1.0, 1.0, 1.0, 1.0, 1.0, 1.0, 1.0, 1.0, 1.0, 1.0, 1.0, 1.0, 1.0, 1.0, 1.0, 1.0, 1.0, 1.0, 1.0, 1.0, 1.0, 1.0, 1.0, 1.0, 1.0, 1.0, 1.0, 1.0, 1.0, 1.0, 1.0, 1.0, 1.0, 1.0, 1.0, 1.0, 1.0, 1.0, 1.0, 1.0, 1.0, 1.0, 1.0, 1.0, 1.0, 1.0, 1.0, 1.0, 1.0, 1.0, 1.0, 1.0, 1.0, 1.0, 1.0, 1.0, 1.0, 1.0, 1.0, 1.0, 1.0, 1.0, 1.0, 1.0, 1.0, 1.0, 1.0, 1.0, 1.0, 1.0, 1.0, 1.0, 1.0, 1.0, 1.0, 1.0, 1.0, 1.0, 1.0, 1.0, 1.0, 1.0, 1.0, 1.0, 1.0, 1.0, 1.0, 1.0, 1.0, 1.0, 1.0, 1.0, 1.0, 1.0, 1.0, 1.0, 1.0, 1.0, 1.0, 1.0, 1.0, 1.0, 1.0, 1.0, 1.0, 1.0, 1.0, 1.0, 1.0, 1.0, 1.0, 1.0, 1.0, 1.0, 1.0, 1.0, 1.0, 1.0, 1.0, 1.0, 1.0, 1.0, 1.0, 1.0, 1.0, 1.0, 1.0, 1.0, 1.0, 1.0, 1.0, 1.0, 1.0, 1.0, 1.0, 1.0, 1.0, 1.0, 1.0, 1.0, 1.0, 1.0, 1.0, 1.0, 1.0, 1.0, 1.0, 1.0, 1.0, 1.0, 1.0, 1.0, 1.0, 1.0, 1.0, 1.0, 1.0, 1.0, 1.0, 1.0, 1.0, 1.0, 1.0, 1.0, 1.0, 1.0, 1.0, 1.0, 1.0, 1.0, 1.0, 1.0, 1.0, 1.0, 1.0, 1.0, 1.0, 1.0, 1.0, 1.0, 1.0, 1.0, 1.0, 1.0, 1.0, 1.0, 1.0, 1.0, 1.0, 1.0, 1.0, 1.0, 1.0, 1.0, 1.0, 1.0, 1.0, 1.0, 1.0, 1.0, 1.0, 1.0, 1.0, 1.0, 1.0, 1.0, 1.0, 1.0, 1.0, 1.0, 1.0, 1.0, 1.0, 1.0, 1.0, 1.0, 1.0, 1.0, 1.0, 1.0, 1.0, 1.0, 1.0, 1.0, 1.0, 1.0, 1.0, 1.0, 1.0, 1.0, 1.0, 1.0, 1.0, 1.0, 1.0, 1.0, 1.0, 1.0, 1.0, 1.0, 1.0, 1.0, 1.0, 1.0, 1.0, 1.0, 1.0, 1.0, 1.0, 1.0, 1.0, 1.0, 1.0, 1.0, 1.0, 1.0, 1.0, 1.0, 1.0, 1.0, 1.0, 1.0, 1.0, 1.0, 1.0, 1.0, 1.0, 1.0, 1.0, 1.0, 1.0, 1.0, 1.0, 1.0, 1.0, 1.0, 1.0, 1.0, 1.0, 1.0, 1.0, 1.0, 1.0, 1.0, 1.0, 1.0, 1.0, 1.0, 1.0, 1.0, 1.0, 1.0, 1.0, 1.0, 1.0, 1.0, 1.0, 1.0, 1.0, 1.0, 1.0, 1.0, 1.0, 1.0, 1.0, 1.0, 1.0, 1.0, 1.0, 1.0, 1.0, 1.0, 1.0, 1.0, 1.0, 1.0, 1.0, 1.0, 1.0, 1.0, 1.0, 1.0, 1.0, 1.0, 1.0, 1.0, 1.0, 1.0, 1.0, 1.0, 1.0, 1.0, 1.0, 1.0, 1.0, 1.0, 1.0, 1.0, 1.0, 1.0, 1.0, 1.0, 1.0, 1.0, 1.0, 1.0, 1.0, 1.0, 1.0, 1.0, 1.0, 1.0, 1.0, 1.0, 1.0, 1.0, 1.0, 1.0, 1.0, 1.0, 1.0, 1.0, 1.0, 1.0, 1.0, 1.0, 1.0, 1.0, 1.0, 1.0, 1.0, 1.0, 1.0, 1.0, 1.0, 1.0, 1.0, 1.0, 1.0, 1.0, 1.0, 1.0, 1.0, 1.0, 1.0, 1.0, 1.0, 1.0, 1.0, 1.0, 1.0, 1.0, 1.0, 1.0, 1.0, 1.0, 1.0, 1.0, 1.0, 1.0, 1.0, 1.0, 1.0, 1.0, 1.0, 1.0, 1.0, 1.0, 1.0, 1.0, 1.0, 1.0, 1.0, 1.0, 1.0, 1.0, 1.0, 1.0, 1.0, 1.0, 1.0, 1.0, 1.0, 1.0, 1.0, 1.0, 1.0, 1.0, 1.0, 1.0, 1.0, 1.0, 1.0, 1.0, 1.0, 1.0, 1.0, 1.0, 1.0, 1.0, 1.0, 1.0, 1.0, 1.0, 1.0, 1.0, 1.0, 1.0, 1.0, 1.0, 1.0, 1.0, 1.0, 1.0, 1.0, 1.0, 1.0, 1.0, 1.0, 1.0, 1.0, 1.0, 1.0, 1.0, 1.0, 1.0, 1.0, 1.0, 1.0, 1.0, 1.0, 1.0, 1.0, 1.0, 1.0, 1.0, 1.0, 1.0, 1.0, 1.0, 1.0, 1.0, 1.0, 1.0, 1.0, 1.0, 1.0, 1.0, 1.0, 1.0, 1.0, 1.0, 1.0, 1.0, 1.0, 1.0, 1.0, 1.0, 1.0, 1.0, 1.0, 1.0, 1.0, 1.0, 1.0, 1.0, 1.0, 1.0, 1.0, 1.0, 1.0, 1.0, 1.0, 1.0, 1.0, 1.0, 1.0, 1.0, 1.0, 1.0, 1.0, 1.0, 1.0, 1.0, 1.0, 1.0, 1.0, 1.0, 1.0, 1.0, 1.0, 1.0, 1.0, 1.0, 1.0, 1.0, 1.0, 1.0, 1.0, 1.0, 1.0, 1.0, 1.0, 1.0, 1.0, 1.0, 1.0, 1.0, 1.0, 1.0, 1.0, 1.0, 1.0, 1.0, 1.0, 1.0, 1.0, 1.0, 1.0, 1.0, 1.0, 1.0, 1.0, 1.0, 1.0, 1.0, 1.0, 1.0, 1.0, 1.0, 1.0, 1.0, 1.0, 1.0, 1.0, 1.0, 1.0, 1.0, 1.0, 1.0, 1.0, 1.0, 1.0, 1.0, 1.0, 1.0, 1.0, 1.0, 1.0, 1.0, 1.0, 1.0, 1.0, 1.0, 1.0, 1.0, 1.0, 1.0, 1.0, 1.0, 1.0, 1.0, 1.0, 1.0, 1.0, 1.0, 1.0, 1.0, 1.0, 1.0, 1.0, 1.0, 1.0, 1.0, 1.0, 1.0, 1.0, 1.0, 1.0, 1.0, 1.0, 1.0, 1.0, 1.0, 1.0, 1.0, 1.0, 1.0, 1.0, 1.0, 1.0, 1.0, 1.0, 1.0, 1.0, 1.0, 1.0, 1.0, 1.0, 1.0, 1.0, 1.0, 1.0, 1.0, 1.0, 1.0, 1.0, 1.0, 1.0, 1.0, 1.0, 1.0, 1.0, 1.0, 1.0, 1.0, 1.0, 1.0, 1.0, 1.0, 1.0, 1.0, 1.0, 1.0, 1.0, 0.0, 1.0, 1.0, 1.0, 1.0, 1.0, 1.0, 1.0, 1.0, 1.0, 1.0, 1.0, 1.0, 1.0, 1.0, 1.0, 0.0, 1.0, 0.0, 1.0, 1.0, 1.0, 1.0, 1.0, 1.0, 1.0, 0.0, 1.0, 1.0, 1.0, 0.8378, 1.0, 1.0, 1.0, 1.0, 1.0, 1.0, 1.0, 1.0, 1.0, 0.0, 1.0, 0.0, 1.0, 0.0, 1.0, 0.0, 1.0, 1.0, 1.0, 1.0, 1.0, 0.0, 1.0, 0.0, 1.0, 0.0, 1.0, 0.0, 1.0, 1.0, 1.0, 1.0, 1.0, 1.0, 1.0, 1.0, 1.0, 1.0, 1.0, 0.0, 1.0, 0.0, 1.0, 0.5893, 1.0, 0.3979, 1.0, -0.2386, 1.0, -0.2098, 1.0, 0.0, 1.0, 1.0, 1.0, 1.0, 1.0, 1.0, 1.0, 1.0, 0.1128, 0.8872, 0.0, 1.0, 0.6086, 0.3914, 0.6302, 0.3698, 1.0, 0.0, 1.0, 0.0, 0.6086, 0.3914, 0.4666, 0.5334, 0.0, 1.0, 1.0, 0.0, 1.0, 0.0, 0.0, 1.0, 0.0, 0.0, 0.0, 0.0, 0.0, 0.0, 0.0, 0.0, 0.0, 0.0, 0.0, 0.0, 0.0, 0.0, 0.0, 0.0, 0.0, 0.0, 0.0, 0.0, 0.0, 0.0, 0.0, 0.0, 0.0, 0.0, 0.0, 0.0, 0.0, 0.0, 0.0, 0.0, 1.0, 0.0, 0.5362, 0.0, 0.5362, 0.0, 1.0, 0.0, 1.0, 0.1931, 1.0, 0.0, 1.0, 0.0, 1.0, 0.0, 1.0, 0.1931, 1.0, 0.251, 1.0, 0.0, 1.0, 0.0, 1.0, 1.0, 1.0, 1.0, 1.0, 1.0, 1.0, 1.0, 1.0, 0.4928, 1.0, 0.0, 0.0, 0.0, 0.0, 0.5248, 1.0, 0.0, 1.0, 0.0, 1.0, 0.4928, 1.0, 0.2045, 1.0, 0.2045, 1.0, 0.4928, 1.0, 1.0, 1.0, 1.0, 1.0, 0.0, 1.0, 0.0, 0.3949, 0.0, 1.0, 0.0, 1.0, 1.0, 1.0, 1.0, 1.0, 1.0, 1.0, 1.0, 1.0, 1.0, 1.0, 1.0, 1.0, 1.0, 1.0, 1.0, 1.0, 1.0, 1.0, 1.0, 1.0, 1.0, 1.0, 1.0, 1.0, 1.0, 1.0, 1.0, 1.0, 1.0, 1.0, 1.0, 1.0, 1.0, 1.0, 1.0, 1.0, 1.0, 1.0, 1.0, 1.0, 1.0, 1.0, 1.0, 1.0, 1.0, 1.0, 1.0, 1.0, 1.0, 1.0, 1.0, 1.0, 1.0, 1.0, 1.0, 1.0, 1.0, 1.0, 1.0, 1.0, 1.0, 1.0, 1.0, 1.0, 1.0, 1.0, 1.0, 1.0, 1.0, 1.0, 1.0, 1.0, 1.0, 1.0, 1.0, 1.0, 1.0, 1.0, 1.0, 1.0, 1.0, 1.0, 1.0, 1.0, 1.0, 1.0, 1.0, 1.0, 1.0, 1.0, 1.0, 1.0, 1.0, 1.0, 1.0, 1.0, 1.0, 1.0, 1.0, 1.0, 1.0, 1.0, 1.0, 1.0, 1.0, 1.0, 1.0, 1.0, 1.0, 1.0, 1.0, 1.0, 1.0, 1.0, 1.0, 1.0, 1.0, 1.0, 1.0, 1.0, 1.0, 1.0, 1.0, 1.0, 1.0, 1.0, 1.0, 1.0, 1.0, 1.0, 1.0, 1.0, 1.0, 1.0, 1.0, 1.0, 1.0, 1.0, 1.0, 1.0, 1.0, 1.0, 1.0, 1.0, 1.0, 1.0, 1.0, 1.0, 1.0, 1.0, 1.0, 1.0, 1.0, 1.0, 1.0, 1.0, 1.0, 1.0, 1.0, 1.0, 1.0, 1.0, 1.0, 1.0, 1.0, 1.0, 1.0, 1.0, 1.0, 1.0, 1.0, 1.0, 1.0, 1.0, 1.0, 1.0, 1.0, 1.0, 1.0, 1.0, 1.0, 1.0, 1.0, 1.0, 1.0, 1.0, 1.0, 1.0, 1.0, 1.0, 1.0, 1.0, 1.0, 1.0, 1.0, 1.0, 1.0, 1.0, 1.0, 1.0, 1.0, 1.0, 1.0, 1.0, 1.0, 1.0, 1.0, 1.0, 1.0, 1.0, 1.0, 1.0, 1.0, 1.0, 1.0, 1.0, 1.0, 1.0, 1.0, 1.0, 1.0, 1.0, 1.0, 1.0, 1.0, 1.0, 1.0, 1.0, 1.0, 1.0, 1.0, 1.0, 1.0, 1.0, 1.0, 1.0, 1.0, 1.0, 1.0, 1.0, 1.0, 1.0, 1.0, 1.0, 1.0, 1.0, 1.0, 1.0, 1.0, 1.0, 1.0, 1.0, 1.0, 1.0, 1.0, 0.0, 0.0, 0.0, 0.0, 0.3949, 0.0, 1.0, 0.0, 1.0, 0.0, 1.0, 0.0, 1.0, 0.0, 0.4336, 0.0, 1.0, 0.0, 1.0, 0.0, 1.0, 1.0, 1.0, 0.7512, 0.0, 0.0, 0.0, 0.0, 0.0, 0.0, 0.0, 0.0, 0.0, 0.0, 0.0, 0.0, 0.0, 0.0, 0.0, 0.0, 0.0, 0.0, 0.0, 0.0, 0.0, 0.0, 0.0, 0.0, 0.0, 0.0, 0.0, 0.0, 0.4336, 0.0, 0.3949, 0.0, 0.0, 0.0, 0.0, 0.0, 0.0, 0.0, 0.0, 0.0, 1.0, 1.0, 1.0, 1.0, 1.0, 1.0, 1.0, 1.0, 1.0, 0.2045, 1.0, 1.0, 1.0, 1.0, 1.0, 0.7004, 1.0, 1.0, 1.0, 1.0, 1.0, 1.0, 1.0, 1.0, 1.0, 0.0, 1.0, 0.0, 1.0, 0.0, 1.0, 0.2045, 1.0, 0.0, 1.0, -0.7202, 1.0, 0.5358, 1.0, 1.0, 1.0, 1.0, 1.0, 1.0, 1.0, 1.0, 1.0, 1.0, 1.0, 0.0, 1.0, 0.0, 1.0, 0.0, 1.0, 0.0, 0.0, 0.0, 0.0, 0.0, 0.0, 0.0, 0.0, 0.0, 1.0, 1.0, 1.0, 1.0, 1.0, 1.0, 1.0, 1.0, 1.0, 0.2587, 1.0, 0.0, 1.0, 1.0, 1.0, 1.0, 1.0, 1.0, 1.0, 1.0, 1.0, 0.0, 1.0, 0.0, 1.0, 0.0, 1.0, 0.0, 1.0, 0.0, 1.0, 0.0, 1.0, 0.0, 1.0, 0.0, 1.0, 0.0, 1.0, 0.0, 1.0, 0.0, 1.0, 0.5888, 1.0, 1.0, 1.0, 0.3979, 1.0, 1.0, 1.0, 1.0, 1.0, 1.0, 1.0, 1.0, 1.0, 0.0, 1.0, 0.0, 1.0, 0.0, 1.0, 0.0, 1.0, 0.0, 1.0, 0.0, 1.0, 0.0, 1.0, 0.0, 0.0, 0.0, 0.0, 0.0, 0.0, 0.0, 0.0, 0.0, 1.0, 1.529, 1.0, 0.0, 1.0, 0.0, 1.0, 1.0, 1.0, 0.5615, 1.0, 0.0, 1.0, 1.529, 1.0, 1.872, 1.0, -0.7202, 1.0, 0.02125, 1.0, 1.0, 1.0, 0.5358, 1.0, 0.5358, 1.0, 1.0, 1.0, 0.2587, 1.0, 1.0, 1.0, 0.0, 1.0, 0.0, 0.6302, 0.3698, 0.6086, 0.3914, 0.6086, 0.3914, 0.0, 1.0, 0.0, 1.0, 0.4666, 0.5334, 1.0, 0.0, 0.4666, 0.5334, 0.4666, 0.5334, 1.0, 0.0, 0.0, 1.0, 1.0, 0.0, 0.0, 0.0, 0.0, 0.0, 0.0, 0.0, 0.0, 0.0, 0.5362, 0.0, 0.4666, 0.5334, 0.0, 0.0, 0.0, 0.0, 0.0, 0.0, 0.0, 0.0, 0.0, 1.0, 1.0, 0.0, 1.0, 0.0, 0.0, 1.0, 0.0, 0.0, 0.0, 0.0, 0.0, 0.0, 0.0, 0.0, 0.4666, 0.5334, 0.0, 1.0, 0.0, 1.0, 0.4666, 0.5334, 0.0, 0.0, 0.0, 0.0, 0.0, 0.0, 0.0, 0.0, 0.0, 0.0, 0.0, 0.0, 0.0, 0.0, 0.0, 0.0, 1.0, 0.0, 0.5362, 0.0, 0.5362, 0.0, 1.0, 0.0])
me_untitled_027.materials.append(mat_material__46_027)
me_untitled_027.use_remesh_preserve_volume = False
me_untitled_027.use_remesh_preserve_attributes = False
me_untitled_027.use_mirror_vertex_groups = False
me_untitled_027.update()
me_untitled_027.normals_split_custom_set([tuple(v) for v in zip(*[iter([0.1112, 0.985, 0.1321, 0.1112, 0.985, 0.1321, 0.1112, 0.985, 0.1321, 0.1112, 0.985, 0.1321, -0.186, 0.9751, 0.1209, -0.186, 0.9751, 0.1209, -0.186, 0.9751, 0.1209, -0.186, 0.9751, 0.1209, -0.348, 0.9353, 0.06407, -0.348, 0.9353, 0.06407, -0.348, 0.9353, 0.06407, -0.348, 0.9353, 0.06407, -0.2989, 0.9458, 0.1269, -0.2989, 0.9458, 0.1269, -0.2989, 0.9458, 0.1269, -0.2989, 0.9458, 0.1269, 0.7514, -0.4113, 0.5159, 0.7514, -0.4113, 0.5159, 0.7514, -0.4113, 0.5159, 0.7514, -0.4113, 0.5159, 0.2481, 0.9664, -0.06688, 0.2481, 0.9664, -0.06688, 0.2481, 0.9664, -0.06688, 0.2481, 0.9664, -0.06688, -0.1077, 0.9923, 0.06156, -0.1077, 0.9923, 0.06156, -0.1077, 0.9923, 0.06156, -0.1077, 0.9923, 0.06156, -0.4476, 0.8921, 0.06137, -0.4476, 0.8921, 0.06137, -0.4476, 0.8921, 0.06137, -0.4476, 0.8921, 0.06137, 0.9783, 0.00838, 0.207, 0.9783, 0.00838, 0.207, 0.9783, 0.00838, 0.207, 0.9783, 0.00838, 0.207, 0.6064, 0.7799, 0.155, 0.6064, 0.7799, 0.155, 0.6064, 0.7799, 0.155, 0.6064, 0.7799, 0.155, 0.8857, -0.4529, -0.1017, 0.8857, -0.4529, -0.1017, 0.8857, -0.4529, -0.1017, 0.8857, -0.4529, -0.1017, 0.5424, -0.08318, 0.836, 0.5424, -0.08318, 0.836, 0.5424, -0.08318, 0.836, 0.5424, -0.08318, 0.836, 0.8472, -0.2281, 0.4799, 0.8472, -0.2281, 0.4799, 0.8472, -0.2281, 0.4799, 0.8472, -0.2281, 0.4799, 0.4568, 0.0713, 0.8867, 0.4568, 0.0713, 0.8867, 0.4568, 0.0713, 0.8867, 0.4568, 0.0713, 0.8867, -0.5013, 0.5613, 0.6585, -0.5013, 0.5613, 0.6585, -0.5013, 0.5613, 0.6585, -0.5013, 0.5613, 0.6585, 0.4931, -0.7761, -0.3931, 0.4931, -0.7761, -0.3931, 0.4931, -0.7761, -0.3931, 0.4931, -0.7761, -0.3931, -0.5408, -0.4853, -0.687, -0.5408, -0.4853, -0.687, -0.5408, -0.4853, -0.687, -0.5408, -0.4853, -0.687, -0.2455, 0.9302, 0.273, -0.2455, 0.9302, 0.273, -0.2455, 0.9302, 0.273, -0.2455, 0.9302, 0.273, -0.9734, -0.1144, 0.1985, -0.9734, -0.1144, 0.1985, -0.9734, -0.1144, 0.1985, -0.9734, -0.1144, 0.1985, 0.5167, 0.7212, 0.4614, 0.5167, 0.7212, 0.4614, 0.5167, 0.7212, 0.4614, 0.5167, 0.7212, 0.4614, 0.8194, -0.495, -0.2891, 0.8194, -0.495, -0.2891, 0.8194, -0.495, -0.2891, 0.8194, -0.495, -0.2891, -0.1733, 0.7453, 0.6438, -0.1733, 0.7453, 0.6438, -0.1733, 0.7453, 0.6438, -0.1733, 0.7453, 0.6438, -0.9959, -0.05823, 0.06938, -0.9959, -0.05823, 0.06938, -0.9959, -0.05823, 0.06938, -0.9959, -0.05823, 0.06938, 0.4937, 0.1448, 0.8575, 0.4937, 0.1448, 0.8575, 0.4937, 0.1448, 0.8575, 0.4937, 0.1448, 0.8575, 0.8841, -0.2273, -0.4083, 0.8841, -0.2273, -0.4083, 0.8841, -0.2273, -0.4083, 0.8841, -0.2273, -0.4083, -0.3438, 0.1316, 0.9298, -0.3438, 0.1316, 0.9298, -0.3438, 0.1316, 0.9298, -0.3438, 0.1316, 0.9298, -0.9917, -0.01825, -0.1271, -0.9917, -0.01825, -0.1271, -0.9917, -0.01825, -0.1271, -0.9917, -0.01825, -0.1271, 0.4922, 0.01289, 0.8704, 0.4922, 0.01289, 0.8704, 0.4922, 0.01289, 0.8704, 0.4922, 0.01289, 0.8704, 0.8702, -0.2377, -0.4315, 0.8702, -0.2377, -0.4315, 0.8702, -0.2377, -0.4315, 0.8702, -0.2377, -0.4315, -0.3889, 0.114, 0.9142, -0.3889, 0.114, 0.9142, -0.3889, 0.114, 0.9142, -0.3889, 0.114, 0.9142, -0.9783, 0.02788, -0.2054, -0.9783, 0.02788, -0.2054, -0.9783, 0.02788, -0.2054, -0.9783, 0.02788, -0.2054, 0.8441, 0.2769, -0.4592, 0.8441, 0.2769, -0.4592, 0.8441, 0.2769, -0.4592, 0.8441, 0.2769, -0.4592, 0.002789, 0.9998, 0.02171, 0.002789, 0.9998, 0.02171, 0.002789, 0.9998, 0.02171, 0.002789, 0.9998, 0.02171, -0.4287, 0.9026, -0.03826, -0.4287, 0.9026, -0.03826, -0.4287, 0.9026, -0.03826, -0.4287, 0.9026, -0.03826, 0.8602, -0.4405, -0.2569, 0.8602, -0.4405, -0.2569, 0.8602, -0.4405, -0.2569, 0.8602, -0.4405, -0.2569, 0.4985, 0.06252, 0.8646, 0.4985, 0.06252, 0.8646, 0.4985, 0.06252, 0.8646, 0.4985, 0.06252, 0.8646, 0.8723, -0.09699, -0.4793, 0.8723, -0.09699, -0.4793, 0.8723, -0.09699, -0.4793, 0.8723, -0.09699, -0.4793, -0.3787, 0.2258, 0.8975, -0.3787, 0.2258, 0.8975, -0.3787, 0.2258, 0.8975, -0.3787, 0.2258, 0.8975, -0.9686, 0.09806, -0.2285, -0.9686, 0.09806, -0.2285, -0.9686, 0.09806, -0.2285, -0.9686, 0.09806, -0.2285, 0.4606, 0.008492, 0.8876, 0.4606, 0.008492, 0.8876, 0.4606, 0.008492, 0.8876, 0.4606, 0.008492, 0.8876, 0.8715, -0.1071, -0.4785, 0.8715, -0.1071, -0.4785, 0.8715, -0.1071, -0.4785, 0.8715, -0.1071, -0.4785, -0.4328, -0.06619, 0.8991, -0.4328, -0.06619, 0.8991, -0.4328, -0.06619, 0.8991, -0.4328, -0.06619, 0.8991, -0.9604, 0.126, -0.2485, -0.9604, 0.126, -0.2485, -0.9604, 0.126, -0.2485, -0.9604, 0.126, -0.2485, 0.4042, -0.2016, 0.8922, 0.4042, -0.2016, 0.8922, 0.4042, -0.2016, 0.8922, 0.4042, -0.2016, 0.8922, 0.8975, 0.1686, -0.4075, 0.8975, 0.1686, -0.4075, 0.8975, 0.1686, -0.4075, 0.8975, 0.1686, -0.4075, -0.4675, -0.2202, 0.8561, -0.4675, -0.2202, 0.8561, -0.4675, -0.2202, 0.8561, -0.4675, -0.2202, 0.8561, -0.949, -0.06272, -0.309, -0.949, -0.06272, -0.309, -0.949, -0.06272, -0.309, -0.949, -0.06272, -0.309, 0.8627, 0.1546, -0.4815, 0.8627, 0.1546, -0.4815, 0.8627, 0.1546, -0.4815, 0.8627, 0.1546, -0.4815, -0.8767, -0.2014, -0.4369, -0.8767, -0.2014, -0.4369, -0.8767, -0.2014, -0.4369, -0.8767, -0.2014, -0.4369, -0.8766, 0.4403, -0.1941, -0.8766, 0.4403, -0.1941, -0.8766, 0.4403, -0.1941, -0.8766, 0.4403, -0.1941, 0.7456, -0.4704, 0.472, 0.7456, -0.4704, 0.472, 0.7456, -0.4704, 0.472, 0.7456, -0.4704, 0.472, 0.3554, 0.3754, 0.856, 0.3554, 0.3754, 0.856, 0.3554, 0.3754, 0.856, 0.3554, 0.3754, 0.856, -0.3505, 0.7133, 0.6069, -0.3505, 0.7133, 0.6069, -0.3505, 0.7133, 0.6069, -0.3505, 0.7133, 0.6069, 0.3259, -0.8971, -0.2985, 0.3259, -0.8971, -0.2985, 0.3259, -0.8971, -0.2985, 0.3259, -0.8971, -0.2985, -0.6588, -0.342, -0.6701, -0.6588, -0.342, -0.6701, -0.6588, -0.342, -0.6701, -0.6588, -0.342, -0.6701, -0.8573, 0.4846, -0.1741, -0.8573, 0.4846, -0.1741, -0.8573, 0.4846, -0.1741, -0.8573, 0.4846, -0.1741, -0.3211, 0.8615, 0.3934, -0.3211, 0.8615, 0.3934, -0.3211, 0.8615, 0.3934, -0.3211, 0.8615, 0.3934, 0.7548, 0.6553, 0.02916, 0.7548, 0.6553, 0.02916, 0.7548, 0.6553, 0.02916, 0.7548, 0.6553, 0.02916, 0.1023, 0.8621, 0.4964, 0.1023, 0.8621, 0.4964, 0.1023, 0.8621, 0.4964, 0.1023, 0.8621, 0.4964, 0.07191, 0.8244, 0.5614, 0.07191, 0.8244, 0.5614, 0.07191, 0.8244, 0.5614, 0.07191, 0.8244, 0.5614, 0.4525, 0.8193, 0.3522, 0.4525, 0.8193, 0.3522, 0.4525, 0.8193, 0.3522, 0.4525, 0.8193, 0.3522, -0.2796, 0.884, 0.3747, -0.2796, 0.884, 0.3747, -0.2796, 0.884, 0.3747, -0.2796, 0.884, 0.3747, -0.1967, 0.9497, 0.2436, -0.1967, 0.9497, 0.2436, -0.1967, 0.9497, 0.2436, -0.1967, 0.9497, 0.2436, 0.2276, 0.9315, 0.2838, 0.2276, 0.9315, 0.2838, 0.2276, 0.9315, 0.2838, 0.2276, 0.9315, 0.2838, -0.2089, 0.8561, 0.4727, -0.2089, 0.8561, 0.4727, -0.2089, 0.8561, 0.4727, -0.2089, 0.8561, 0.4727, -0.4979, 0.8669, 0.02434, -0.4979, 0.8669, 0.02434, -0.4979, 0.8669, 0.02434, -0.4979, 0.8669, 0.02434, -0.4186, 0.885, 0.2038, -0.4186, 0.885, 0.2038, -0.4186, 0.885, 0.2038, -0.4186, 0.885, 0.2038, -0.1452, 0.9718, 0.1858, -0.1452, 0.9718, 0.1858, -0.1452, 0.9718, 0.1858, -0.1452, 0.9718, 0.1858, -0.6473, 0.759, -0.07079, -0.6473, 0.759, -0.07079, -0.6473, 0.759, -0.07079, -0.6473, 0.759, -0.07079, -0.6601, 0.7494, -0.05141, -0.6601, 0.7494, -0.05141, -0.6601, 0.7494, -0.05141, -0.6601, 0.7494, -0.05141, -0.2067, -0.4298, 0.8789, -0.2067, -0.4298, 0.8789, -0.2067, -0.4298, 0.8789, -0.2067, -0.4298, 0.8789, -0.3912, -0.06541, -0.918, -0.3912, -0.06541, -0.918, -0.3912, -0.06541, -0.918, -0.3912, -0.06541, -0.918, -0.3864, 0.1217, -0.9143, -0.3864, 0.1217, -0.9143, -0.3864, 0.1217, -0.9143, -0.3864, 0.1217, -0.9143, -0.3992, -0.1322, -0.9073, -0.3992, -0.1322, -0.9073, -0.3992, -0.1322, -0.9073, -0.3992, -0.1322, -0.9073, -0.3875, -0.09592, -0.9169, -0.3875, -0.09592, -0.9169, -0.3875, -0.09592, -0.9169, -0.3875, -0.09592, -0.9169, -0.5353, -0.1051, -0.8381, -0.5353, -0.1051, -0.8381, -0.5353, -0.1051, -0.8381, -0.5353, -0.1051, -0.8381, -0.5733, -0.039, -0.8184, -0.5733, -0.039, -0.8184, -0.5733, -0.039, -0.8184, -0.5733, -0.039, -0.8184, -0.3706, -0.8347, 0.4073, -0.3706, -0.8347, 0.4073, -0.3706, -0.8347, 0.4073, -0.3706, -0.8347, 0.4073, -0.7111, -0.701, -0.0546, -0.7111, -0.701, -0.0546, -0.7111, -0.701, -0.0546, -0.7111, -0.701, -0.0546, 0.6053, -0.729, -0.3197, 0.6053, -0.729, -0.3197, 0.6053, -0.729, -0.3197, 0.6053, -0.729, -0.3197, -0.3739, -0.2934, 0.8799, -0.3739, -0.2934, 0.8799, -0.3739, -0.2934, 0.8799, -0.3739, -0.2934, 0.8799, 0.3417, -0.2058, 0.917, 0.3417, -0.2058, 0.917, 0.3417, -0.2058, 0.917, 0.3417, -0.2058, 0.917, -0.1221, -0.5493, -0.8267, -0.1221, -0.5493, -0.8267, -0.1221, -0.5493, -0.8267, -0.1221, -0.5493, -0.8267, 0.276, -0.2235, 0.9348, 0.276, -0.2235, 0.9348, 0.276, -0.2235, 0.9348, 0.276, -0.2235, 0.9348, -0.2631, -0.3282, 0.9072, -0.2631, -0.3282, 0.9072, -0.2631, -0.3282, 0.9072, -0.2631, -0.3282, 0.9072, -0.5827, -0.373, 0.722, -0.5827, -0.373, 0.722, -0.5827, -0.373, 0.722, -0.5827, -0.373, 0.722, 0.591, -0.1635, 0.7899, 0.591, -0.1635, 0.7899, 0.591, -0.1635, 0.7899, 0.591, -0.1635, 0.7899, -0.1402, -0.7452, 0.6519, -0.1402, -0.7452, 0.6519, -0.1402, -0.7452, 0.6519, -0.1402, -0.7452, 0.6519, -0.2504, -0.5959, 0.763, -0.2504, -0.5959, 0.763, -0.2504, -0.5959, 0.763, -0.2504, -0.5959, 0.763, -0.6298, 0.7761, 0.03229, -0.6298, 0.7761, 0.03229, -0.6298, 0.7761, 0.03229, -0.6298, 0.7761, 0.03229, -0.4283, 0.9027, 0.04099, -0.4283, 0.9027, 0.04099, -0.4283, 0.9027, 0.04099, -0.4283, 0.9027, 0.04099, -0.1593, 0.9846, 0.07172, -0.1593, 0.9846, 0.07172, -0.1593, 0.9846, 0.07172, -0.1593, 0.9846, 0.07172, -0.9808, -0.123, -0.1515, -0.9808, -0.123, -0.1515, -0.9808, -0.123, -0.1515, -0.9808, -0.123, -0.1515, -0.9639, -0.2542, -0.07958, -0.9639, -0.2542, -0.07958, -0.9639, -0.2542, -0.07958, -0.9639, -0.2542, -0.07958, -0.9766, -0.2082, -0.05446, -0.9766, -0.2082, -0.05446, -0.9766, -0.2082, -0.05446, -0.9766, -0.2082, -0.05446, -0.06602, -0.3027, 0.9508, -0.06602, -0.3027, 0.9508, -0.06602, -0.3027, 0.9508, -0.06602, -0.3027, 0.9508, 0.961, -0.2518, -0.1148, 0.961, -0.2518, -0.1148, 0.961, -0.2518, -0.1148, 0.961, -0.2518, -0.1148, 0.1562, -0.9876, 0.01389, 0.1562, -0.9876, 0.01389, 0.1562, -0.9876, 0.01389, 0.1562, -0.9876, 0.01389, -0.09604, -0.9773, 0.1889, -0.09604, -0.9773, 0.1889, -0.09604, -0.9773, 0.1889, -0.09604, -0.9773, 0.1889, -0.1403, -0.6421, 0.7537, -0.1403, -0.6421, 0.7537, -0.1403, -0.6421, 0.7537, -0.1403, -0.6421, 0.7537, -0.3747, 0.8262, 0.4207, -0.3747, 0.8262, 0.4207, -0.3747, 0.8262, 0.4207, -0.3747, 0.8262, 0.4207, 0.7257, 0.6607, 0.1921, 0.7257, 0.6607, 0.1921, 0.7257, 0.6607, 0.1921, 0.7257, 0.6607, 0.1921, 0.9409, -0.3301, -0.07606, 0.9409, -0.3301, -0.07606, 0.9409, -0.3301, -0.07606, 0.9409, -0.3301, -0.07606, 0.5871, 0.08887, -0.8046, 0.5871, 0.08887, -0.8046, 0.5871, 0.08887, -0.8046, 0.5871, 0.08887, -0.8046, 0.4674, 0.2811, -0.8382, 0.4674, 0.2811, -0.8382, 0.4674, 0.2811, -0.8382, 0.4674, 0.2811, -0.8382, 0.3139, -0.1988, -0.9284, 0.3139, -0.1988, -0.9284, 0.3139, -0.1988, -0.9284, 0.3139, -0.1988, -0.9284, 0.3029, -0.06514, -0.9508, 0.3029, -0.06514, -0.9508, 0.3029, -0.06514, -0.9508, 0.3029, -0.06514, -0.9508, 0.2774, -0.2724, -0.9214, 0.2774, -0.2724, -0.9214, 0.2774, -0.2724, -0.9214, 0.2774, -0.2724, -0.9214, 0.2142, -0.05968, -0.975, 0.2142, -0.05968, -0.975, 0.2142, -0.05968, -0.975, 0.2142, -0.05968, -0.975, 0.05416, -0.9345, 0.3517, 0.05416, -0.9345, 0.3517, 0.05416, -0.9345, 0.3517, 0.05416, -0.9345, 0.3517, 0.02435, -0.9964, -0.08148, 0.02435, -0.9964, -0.08148, 0.02435, -0.9964, -0.08148, 0.02435, -0.9964, -0.08148, -0.3599, -0.8537, -0.3764, -0.3599, -0.8537, -0.3764, -0.3599, -0.8537, -0.3764, -0.3599, -0.8537, -0.3764, 0.3419, -0.477, -0.8097, 0.3419, -0.477, -0.8097, 0.3419, -0.477, -0.8097, 0.3419, -0.477, -0.8097, -0.9942, -0.01177, 0.1072, -0.9942, -0.01177, 0.1072, -0.9942, -0.01177, 0.1072, -0.9942, -0.01177, 0.1072, -0.0185, -0.9977, -0.06596, -0.0185, -0.9977, -0.06596, -0.0185, -0.9977, -0.06596, -0.0185, -0.9977, -0.06596, -0.7187, -0.694, -0.0425, -0.7187, -0.694, -0.0425, -0.7187, -0.694, -0.0425, -0.7187, -0.694, -0.0425, 0.4905, -0.1178, 0.8635, 0.4905, -0.1178, 0.8635, 0.4905, -0.1178, 0.8635, 0.4905, -0.1178, 0.8635, 0.9674, -0.07513, -0.242, 0.9674, -0.07513, -0.242, 0.9674, -0.07513, -0.242, 0.9674, -0.07513, -0.242, -0.3513, -0.06472, 0.934, -0.3513, -0.06472, 0.934, -0.3513, -0.06472, 0.934, -0.3513, -0.06472, 0.934, -0.9609, -0.2707, -0.05795, -0.9609, -0.2707, -0.05795, -0.9609, -0.2707, -0.05795, -0.9609, -0.2707, -0.05795, 0.4513, -0.1629, 0.8774, 0.4513, -0.1629, 0.8774, 0.4513, -0.1629, 0.8774, 0.4513, -0.1629, 0.8774, 0.792, -0.2401, -0.5613, 0.792, -0.2401, -0.5613, 0.792, -0.2401, -0.5613, 0.792, -0.2401, -0.5613, -0.3312, -0.1908, 0.9241, -0.3312, -0.1908, 0.9241, -0.3312, -0.1908, 0.9241, -0.3312, -0.1908, 0.9241, -0.9698, 0.01357, -0.2434, -0.9698, 0.01357, -0.2434, -0.9698, 0.01357, -0.2434, -0.9698, 0.01357, -0.2434, 0.298, -0.8953, 0.3312, 0.298, -0.8953, 0.3312, 0.298, -0.8953, 0.3312, 0.298, -0.8953, 0.3312, 0.9108, 0.4115, 0.03362, 0.9108, 0.4115, 0.03362, 0.9108, 0.4115, 0.03362, 0.9108, 0.4115, 0.03362, -0.2513, -0.8602, 0.4437, -0.2513, -0.8602, 0.4437, -0.2513, -0.8602, 0.4437, -0.2513, -0.8602, 0.4437, -0.9668, 0.2525, -0.03855, -0.9668, 0.2525, -0.03855, -0.9668, 0.2525, -0.03855, -0.9668, 0.2525, -0.03855, 0.4667, -0.8488, -0.2482, 0.4667, -0.8488, -0.2482, 0.4667, -0.8488, -0.2482, 0.4667, -0.8488, -0.2482, 0.9001, 0.4085, 0.1518, 0.9001, 0.4085, 0.1518, 0.9001, 0.4085, 0.1518, 0.9001, 0.4085, 0.1518, -0.3018, -0.892, -0.3366, -0.3018, -0.892, -0.3366, -0.3018, -0.892, -0.3366, -0.3018, -0.892, -0.3366, -0.9662, 0.2482, -0.0701, -0.9662, 0.2482, -0.0701, -0.9662, 0.2482, -0.0701, -0.9662, 0.2482, -0.0701, 0.4794, -0.8773, -0.02205, 0.4794, -0.8773, -0.02205, 0.4794, -0.8773, -0.02205, 0.4794, -0.8773, -0.02205, 0.8433, 0.5154, -0.152, 0.8433, 0.5154, -0.152, 0.8433, 0.5154, -0.152, 0.8433, 0.5154, -0.152, -0.3883, -0.9213, -0.02088, -0.3883, -0.9213, -0.02088, -0.3883, -0.9213, -0.02088, -0.3883, -0.9213, -0.02088, -0.9672, 0.2542, 0.003485, -0.9672, 0.2542, 0.003485, -0.9672, 0.2542, 0.003485, -0.9672, 0.2542, 0.003485, 0.4464, -0.8872, -0.1169, 0.4464, -0.8872, -0.1169, 0.4464, -0.8872, -0.1169, 0.4464, -0.8872, -0.1169, 0.8695, 0.4826, 0.1053, 0.8695, 0.4826, 0.1053, 0.8695, 0.4826, 0.1053, 0.8695, 0.4826, 0.1053, -0.4032, -0.867, -0.2928, -0.4032, -0.867, -0.2928, -0.4032, -0.867, -0.2928, -0.4032, -0.867, -0.2928, -0.9632, 0.2633, 0.05452, -0.9632, 0.2633, 0.05452, -0.9632, 0.2633, 0.05452, -0.9632, 0.2633, 0.05452, 0.4125, -0.6908, -0.5939, 0.4125, -0.6908, -0.5939, 0.4125, -0.6908, -0.5939, 0.4125, -0.6908, -0.5939, 0.8553, 0.3656, 0.3671, 0.8553, 0.3656, 0.3671, 0.8553, 0.3656, 0.3671, 0.8553, 0.3656, 0.3671, -0.4095, -0.6696, -0.6196, -0.4095, -0.6696, -0.6196, -0.4095, -0.6696, -0.6196, -0.4095, -0.6696, -0.6196, -0.9556, 0.2587, 0.1414, -0.9556, 0.2587, 0.1414, -0.9556, 0.2587, 0.1414, -0.9556, 0.2587, 0.1414, 0.8383, 0.4202, 0.3474, 0.8383, 0.4202, 0.3474, 0.8383, 0.4202, 0.3474, 0.8383, 0.4202, 0.3474, -0.9277, 0.3146, 0.2009, -0.9277, 0.3146, 0.2009, -0.9277, 0.3146, 0.2009, -0.9277, 0.3146, 0.2009, -0.441, 0.6323, 0.637, -0.441, 0.6323, 0.637, -0.441, 0.6323, 0.637, -0.441, 0.6323, 0.637, -0.4004, 0.6974, 0.5945, -0.4004, 0.6974, 0.5945, -0.4004, 0.6974, 0.5945, -0.4004, 0.6974, 0.5945, -0.353, 0.9353, -0.02337, -0.353, 0.9353, -0.02337, -0.353, 0.9353, -0.02337, -0.353, 0.9353, -0.02337, -0.4005, 0.9162, 0.0147, -0.4005, 0.9162, 0.0147, -0.4005, 0.9162, 0.0147, -0.4005, 0.9162, 0.0147, -0.4399, 0.8637, 0.2459, -0.4399, 0.8637, 0.2459, -0.4399, 0.8637, 0.2459, -0.4399, 0.8637, 0.2459, -0.3418, 0.8514, 0.3978, -0.3418, 0.8514, 0.3978, -0.3418, 0.8514, 0.3978, -0.3418, 0.8514, 0.3978, -0.1288, -0.6352, -0.7615, -0.1288, -0.6352, -0.7615, -0.1288, -0.6352, -0.7615, -0.1288, -0.6352, -0.7615, -0.4344, 0.1449, -0.889, -0.4344, 0.1449, -0.889, -0.4344, 0.1449, -0.889, -0.4344, 0.1449, -0.889, 0.4569, 0.7689, -0.4472, 0.4569, 0.7689, -0.4472, 0.4569, 0.7689, -0.4472, 0.4569, 0.7689, -0.4472, -0.3182, -0.5434, -0.7768, -0.3182, -0.5434, -0.7768, -0.3182, -0.5434, -0.7768, -0.3182, -0.5434, -0.7768, 0.3278, -0.5444, -0.7721, 0.3278, -0.5444, -0.7721, 0.3278, -0.5444, -0.7721, 0.3278, -0.5444, -0.7721, 0.08558, 0.8962, 0.4354, 0.08558, 0.8962, 0.4354, 0.08558, 0.8962, 0.4354, 0.08558, 0.8962, 0.4354, 0.2417, -0.5644, -0.7893, 0.2417, -0.5644, -0.7893, 0.2417, -0.5644, -0.7893, 0.2417, -0.5644, -0.7893, -0.2558, -0.548, -0.7964, -0.2558, -0.548, -0.7964, -0.2558, -0.548, -0.7964, -0.2558, -0.548, -0.7964, -0.5938, -0.3962, -0.7003, -0.5938, -0.3962, -0.7003, -0.5938, -0.3962, -0.7003, -0.5938, -0.3962, -0.7003, 0.5724, -0.43, -0.6982, 0.5724, -0.43, -0.6982, 0.5724, -0.43, -0.6982, 0.5724, -0.43, -0.6982, -0.205, 0.3647, 0.9083, -0.205, 0.3647, 0.9083, -0.205, 0.3647, 0.9083, -0.205, 0.3647, 0.9083, 0.3662, 0.2699, 0.8905, 0.3662, 0.2699, 0.8905, 0.3662, 0.2699, 0.8905, 0.3662, 0.2699, 0.8905, 0.9358, 0.0943, -0.3397, 0.9358, 0.0943, -0.3397, 0.9358, 0.0943, -0.3397, 0.9358, 0.0943, -0.3397, 0.5174, 0.6069, 0.6034, 0.5174, 0.6069, 0.6034, 0.5174, 0.6069, 0.6034, 0.5174, 0.6069, 0.6034, 0.4096, 0.629, 0.6608, 0.4096, 0.629, 0.6608, 0.4096, 0.629, 0.6608, 0.4096, 0.629, 0.6608, 0.3108, 0.9504, 0.01277, 0.3108, 0.9504, 0.01277, 0.3108, 0.9504, 0.01277, 0.3108, 0.9504, 0.01277, 0.2978, 0.9505, -0.08909, 0.2978, 0.9505, -0.08909, 0.2978, 0.9505, -0.08909, 0.2978, 0.9505, -0.08909, 0.1561, 0.9214, 0.356, 0.1561, 0.9214, 0.356, 0.1561, 0.9214, 0.356, 0.1561, 0.9214, 0.356, 0.04442, 0.8937, 0.4465, 0.04442, 0.8937, 0.4465, 0.04442, 0.8937, 0.4465, 0.04442, 0.8937, 0.4465, 0.012, -0.8421, -0.5392, 0.012, -0.8421, -0.5392, 0.012, -0.8421, -0.5392, 0.012, -0.8421, -0.5392, 0.264, 0.08833, -0.9605, 0.264, 0.08833, -0.9605, 0.264, 0.08833, -0.9605, 0.264, 0.08833, -0.9605, -0.3835, 0.7899, -0.4786, -0.3835, 0.7899, -0.4786, -0.3835, 0.7899, -0.4786, -0.3835, 0.7899, -0.4786, 0.0006798, 0.9055, 0.4244, 0.0006798, 0.9055, 0.4244, 0.0006798, 0.9055, 0.4244, 0.0006798, 0.9055, 0.4244, -0.977, 0.06976, -0.2017, -0.977, 0.06976, -0.2017, -0.977, 0.06976, -0.2017, -0.977, 0.06976, -0.2017, -0.3045, 0.815, 0.493, -0.3045, 0.815, 0.493, -0.3045, 0.815, 0.493, -0.3045, 0.815, 0.493, 0.4025, 0.239, 0.8837, 0.4025, 0.239, 0.8837, 0.4025, 0.239, 0.8837, 0.4025, 0.239, 0.8837, 0.03373, -0.2222, 0.9744, 0.03373, -0.2222, 0.9744, 0.03373, -0.2222, 0.9744, 0.03373, -0.2222, 0.9744, 0.9896, 0.1335, -0.05345, 0.9896, 0.1335, -0.05345, 0.9896, 0.1335, -0.05345, 0.9896, 0.1335, -0.05345, -0.4466, -0.2009, 0.8719, -0.4466, -0.2009, 0.8719, -0.4466, -0.2009, 0.8719, -0.4466, -0.2009, 0.8719, -0.9655, -0.2587, 0.02992, -0.9655, -0.2587, 0.02992, -0.9655, -0.2587, 0.02992, -0.9655, -0.2587, 0.02992, 0.1677, -0.1449, 0.9751, 0.1677, -0.1449, 0.9751, 0.1677, -0.1449, 0.9751, 0.1677, -0.1449, 0.9751, 0.991, 0.1133, -0.07091, 0.991, 0.1133, -0.07091, 0.991, 0.1133, -0.07091, 0.991, 0.1133, -0.07091, -0.444, -0.1568, 0.8822, -0.444, -0.1568, 0.8822, -0.444, -0.1568, 0.8822, -0.444, -0.1568, 0.8822, -0.8918, -0.1049, -0.4402, -0.8918, -0.1049, -0.4402, -0.8918, -0.1049, -0.4402, -0.8918, -0.1049, -0.4402, 0.2569, -0.1585, 0.9534, 0.2569, -0.1585, 0.9534, 0.2569, -0.1585, 0.9534, 0.2569, -0.1585, 0.9534, 0.9886, 0.1005, -0.1122, 0.9886, 0.1005, -0.1122, 0.9886, 0.1005, -0.1122, 0.9886, 0.1005, -0.1122, -0.4836, -0.2987, 0.8227, -0.4836, -0.2987, 0.8227, -0.4836, -0.2987, 0.8227, -0.4836, -0.2987, 0.8227, -0.7259, -0.1203, -0.6773, -0.7259, -0.1203, -0.6773, -0.7259, -0.1203, -0.6773, -0.7259, -0.1203, -0.6773, 0.2092, -0.9355, 0.2846, 0.2092, -0.9355, 0.2846, 0.2092, -0.9355, 0.2846, 0.2092, -0.9355, 0.2846, 0.9404, 0.3334, -0.06714, 0.9404, 0.3334, -0.06714, 0.9404, 0.3334, -0.06714, 0.9404, 0.3334, -0.06714, -0.2265, -0.9657, 0.1269, -0.2265, -0.9657, 0.1269, -0.2265, -0.9657, 0.1269, -0.2265, -0.9657, 0.1269, -0.9129, 0.4013, -0.07414, -0.9129, 0.4013, -0.07414, -0.9129, 0.4013, -0.07414, -0.9129, 0.4013, -0.07414, 0.311, -0.9375, -0.1562, 0.311, -0.9375, -0.1562, 0.311, -0.9375, -0.1562, 0.311, -0.9375, -0.1562, 0.9216, 0.365, 0.1321, 0.9216, 0.365, 0.1321, 0.9216, 0.365, 0.1321, 0.9216, 0.365, 0.1321, -0.4065, -0.8905, -0.2044, -0.4065, -0.8905, -0.2044, -0.4065, -0.8905, -0.2044, -0.4065, -0.8905, -0.2044, -0.9406, 0.3394, 0.0116, -0.9406, 0.3394, 0.0116, -0.9406, 0.3394, 0.0116, -0.9406, 0.3394, 0.0116, 0.3537, -0.8959, -0.269, 0.3537, -0.8959, -0.269, 0.3537, -0.8959, -0.269, 0.3537, -0.8959, -0.269, 0.9078, 0.3567, 0.2206, 0.9078, 0.3567, 0.2206, 0.9078, 0.3567, 0.2206, 0.9078, 0.3567, 0.2206, -0.406, -0.8032, -0.4359, -0.406, -0.8032, -0.4359, -0.406, -0.8032, -0.4359, -0.406, -0.8032, -0.4359, -0.9126, 0.3935, -0.1107, -0.9126, 0.3935, -0.1107, -0.9126, 0.3935, -0.1107, -0.9126, 0.3935, -0.1107, 0.4369, -0.6081, -0.6628, 0.4369, -0.6081, -0.6628, 0.4369, -0.6081, -0.6628, 0.4369, -0.6081, -0.6628, 0.8757, 0.2952, 0.3821, 0.8757, 0.2952, 0.3821, 0.8757, 0.2952, 0.3821, 0.8757, 0.2952, 0.3821, -0.3609, -0.6338, -0.6841, -0.3609, -0.6338, -0.6841, -0.3609, -0.6338, -0.6841, -0.3609, -0.6338, -0.6841, -0.9512, 0.236, 0.1988, -0.9512, 0.236, 0.1988, -0.9512, 0.236, 0.1988, -0.9512, 0.236, 0.1988, 0.8265, 0.4285, 0.3649, 0.8265, 0.4285, 0.3649, 0.8265, 0.4285, 0.3649, 0.8265, 0.4285, 0.3649, -0.9456, 0.2794, 0.1664, -0.9456, 0.2794, 0.1664, -0.9456, 0.2794, 0.1664, -0.9456, 0.2794, 0.1664, -0.4928, 0.6424, 0.5869, -0.4928, 0.6424, 0.5869, -0.4928, 0.6424, 0.5869, -0.4928, 0.6424, 0.5869, -0.4439, 0.5419, 0.7136, -0.4439, 0.5419, 0.7136, -0.4439, 0.5419, 0.7136, -0.4439, 0.5419, 0.7136, -0.2716, 0.9624, -0.00689, -0.2716, 0.9624, -0.00689, -0.2716, 0.9624, -0.00689, -0.2716, 0.9624, -0.00689, -0.2969, 0.9343, 0.1973, -0.2969, 0.9343, 0.1973, -0.2969, 0.9343, 0.1973, -0.2969, 0.9343, 0.1973, -0.3186, 0.9447, 0.07837, -0.3186, 0.9447, 0.07837, -0.3186, 0.9447, 0.07837, -0.3186, 0.9447, 0.07837, 0.006354, -0.68, -0.7332, 0.006354, -0.68, -0.7332, 0.006354, -0.68, -0.7332, 0.006354, -0.68, -0.7332, -0.3109, -0.08942, -0.9462, -0.3109, -0.08942, -0.9462, -0.3109, -0.08942, -0.9462, -0.3109, -0.08942, -0.9462, -0.1894, 0.4607, -0.8671, -0.1894, 0.4607, -0.8671, -0.1894, 0.4607, -0.8671, -0.1894, 0.4607, -0.8671, 0.4831, 0.8226, -0.2999, 0.4831, 0.8226, -0.2999, 0.4831, 0.8226, -0.2999, 0.4831, 0.8226, -0.2999, -0.2286, -0.5076, -0.8308, -0.2286, -0.5076, -0.8308, -0.2286, -0.5076, -0.8308, -0.2286, -0.5076, -0.8308, 0.3928, -0.4699, -0.7905, 0.3928, -0.4699, -0.7905, 0.3928, -0.4699, -0.7905, 0.3928, -0.4699, -0.7905, -0.2267, 0.9641, 0.1382, -0.2267, 0.9641, 0.1382, -0.2267, 0.9641, 0.1382, -0.2267, 0.9641, 0.1382, 0.3257, -0.5631, -0.7595, 0.3257, -0.5631, -0.7595, 0.3257, -0.5631, -0.7595, 0.3257, -0.5631, -0.7595, -0.1582, -0.556, -0.816, -0.1582, -0.556, -0.816, -0.1582, -0.556, -0.816, -0.1582, -0.556, -0.816, -0.4952, -0.431, -0.7543, -0.4952, -0.431, -0.7543, -0.4952, -0.431, -0.7543, -0.4952, -0.431, -0.7543, 0.5554, -0.4623, -0.6912, 0.5554, -0.4623, -0.6912, 0.5554, -0.4623, -0.6912, 0.5554, -0.4623, -0.6912, -0.4909, 0.7232, 0.4858, -0.4909, 0.7232, 0.4858, -0.4909, 0.7232, 0.4858, -0.4909, 0.7232, 0.4858, 0.1992, 0.6499, 0.7335, 0.1992, 0.6499, 0.7335, 0.1992, 0.6499, 0.7335, 0.1992, 0.6499, 0.7335, 0.7748, -0.5597, 0.2939, 0.7748, -0.5597, 0.2939, 0.7748, -0.5597, 0.2939, 0.7748, -0.5597, 0.2939, 0.4544, 0.6572, 0.6013, 0.4544, 0.6572, 0.6013, 0.4544, 0.6572, 0.6013, 0.4544, 0.6572, 0.6013, 0.3356, 0.5394, 0.7722, 0.3356, 0.5394, 0.7722, 0.3356, 0.5394, 0.7722, 0.3356, 0.5394, 0.7722, 0.3833, 0.9066, 0.1765, 0.3833, 0.9066, 0.1765, 0.3833, 0.9066, 0.1765, 0.3833, 0.9066, 0.1765, 0.3941, 0.885, 0.248, 0.3941, 0.885, 0.248, 0.3941, 0.885, 0.248, 0.3941, 0.885, 0.248, 0.4219, 0.903, 0.08089, 0.4219, 0.903, 0.08089, 0.4219, 0.903, 0.08089, 0.4219, 0.903, 0.08089, -0.03011, -0.347, -0.9374, -0.03011, -0.347, -0.9374, -0.03011, -0.347, -0.9374, -0.03011, -0.347, -0.9374, 0.27, -0.06376, -0.9608, 0.27, -0.06376, -0.9608, 0.27, -0.06376, -0.9608, 0.27, -0.06376, -0.9608, -0.01624, 0.4849, -0.8744, -0.01624, 0.4849, -0.8744, -0.01624, 0.4849, -0.8744, -0.01624, 0.4849, -0.8744, -0.3965, 0.8278, -0.3969, -0.3965, 0.8278, -0.3969, -0.3965, 0.8278, -0.3969, -0.3965, 0.8278, -0.3969, 0.2313, 0.9583, 0.1676, 0.2313, 0.9583, 0.1676, 0.2313, 0.9583, 0.1676, 0.2313, 0.9583, 0.1676, -0.9167, 0.01021, -0.3995, -0.9167, 0.01021, -0.3995, -0.9167, 0.01021, -0.3995, -0.9167, 0.01021, -0.3995, 0.194, -0.6905, 0.6968, 0.194, -0.6905, 0.6968, 0.194, -0.6905, 0.6968, 0.194, -0.6905, 0.6968, -0.2351, -0.8864, 0.3988, -0.2351, -0.8864, 0.3988, -0.2351, -0.8864, 0.3988, -0.2351, -0.8864, 0.3988, -0.3155, -0.2893, 0.9037, -0.3155, -0.2893, 0.9037, -0.3155, -0.2893, 0.9037, -0.3155, -0.2893, 0.9037, 0.9515, 0.1696, 0.2568, 0.9515, 0.1696, 0.2568, 0.9515, 0.1696, 0.2568, 0.9515, 0.1696, 0.2568, -0.7548, -0.2364, 0.6119, -0.7548, -0.2364, 0.6119, -0.7548, -0.2364, 0.6119, -0.7548, -0.2364, 0.6119, -0.7197, -0.6816, 0.1321, -0.7197, -0.6816, 0.1321, -0.7197, -0.6816, 0.1321, -0.7197, -0.6816, 0.1321, -0.1709, -0.2824, 0.9439, -0.1709, -0.2824, 0.9439, -0.1709, -0.2824, 0.9439, -0.1709, -0.2824, 0.9439, 0.9616, 0.08556, 0.2607, 0.9616, 0.08556, 0.2607, 0.9616, 0.08556, 0.2607, 0.9616, 0.08556, 0.2607, -0.7468, -0.2046, 0.6328, -0.7468, -0.2046, 0.6328, -0.7468, -0.2046, 0.6328, -0.7468, -0.2046, 0.6328, -0.7685, -0.008578, -0.6397, -0.7685, -0.008578, -0.6397, -0.7685, -0.008578, -0.6397, -0.7685, -0.008578, -0.6397, -0.0542, -0.2512, 0.9664, -0.0542, -0.2512, 0.9664, -0.0542, -0.2512, 0.9664, -0.0542, -0.2512, 0.9664, 0.9979, -0.06389, 0.005055, 0.9979, -0.06389, 0.005055, 0.9979, -0.06389, 0.005055, 0.9979, -0.06389, 0.005055, -0.7423, -0.2779, 0.6097, -0.7423, -0.2779, 0.6097, -0.7423, -0.2779, 0.6097, -0.7423, -0.2779, 0.6097, -0.6777, -0.1762, -0.7139, -0.6777, -0.1762, -0.7139, -0.6777, -0.1762, -0.7139, -0.6777, -0.1762, -0.7139, 0.273, -0.9158, 0.2946, 0.273, -0.9158, 0.2946, 0.273, -0.9158, 0.2946, 0.273, -0.9158, 0.2946, 0.9087, 0.4127, 0.06285, 0.9087, 0.4127, 0.06285, 0.9087, 0.4127, 0.06285, 0.9087, 0.4127, 0.06285, -0.3019, -0.9031, 0.3054, -0.3019, -0.9031, 0.3054, -0.3019, -0.9031, 0.3054, -0.3019, -0.9031, 0.3054, -0.9031, 0.3457, -0.2547, -0.9031, 0.3457, -0.2547, -0.9031, 0.3457, -0.2547, -0.9031, 0.3457, -0.2547, 0.5909, -0.8066, 0.01351, 0.5909, -0.8066, 0.01351, 0.5909, -0.8066, 0.01351, 0.5909, -0.8066, 0.01351, 0.8323, 0.5381, 0.1332, 0.8323, 0.5381, 0.1332, 0.8323, 0.5381, 0.1332, 0.8323, 0.5381, 0.1332, -0.1708, -0.9843, -0.0444, -0.1708, -0.9843, -0.0444, -0.1708, -0.9843, -0.0444, -0.1708, -0.9843, -0.0444, -0.9845, 0.106, -0.1397, -0.9845, 0.106, -0.1397, -0.9845, 0.106, -0.1397, -0.9845, 0.106, -0.1397, 0.6026, -0.7977, 0.02374, 0.6026, -0.7977, 0.02374, 0.6026, -0.7977, 0.02374, 0.6026, -0.7977, 0.02374, 0.8015, 0.5967, 0.03971, 0.8015, 0.5967, 0.03971, 0.8015, 0.5967, 0.03971, 0.8015, 0.5967, 0.03971, -0.2006, -0.919, -0.3394, -0.2006, -0.919, -0.3394, -0.2006, -0.919, -0.3394, -0.2006, -0.919, -0.3394, -0.9905, 0.0674, -0.1196, -0.9905, 0.0674, -0.1196, -0.9905, 0.0674, -0.1196, -0.9905, 0.0674, -0.1196, 0.5925, -0.6395, -0.4899, 0.5925, -0.6395, -0.4899, 0.5925, -0.6395, -0.4899, 0.5925, -0.6395, -0.4899, 0.7424, 0.4087, 0.5309, 0.7424, 0.4087, 0.5309, 0.7424, 0.4087, 0.5309, 0.7424, 0.4087, 0.5309, -0.2474, -0.7658, -0.5936, -0.2474, -0.7658, -0.5936, -0.2474, -0.7658, -0.5936, -0.2474, -0.7658, -0.5936, -0.9846, 0.1147, -0.1321, -0.9846, 0.1147, -0.1321, -0.9846, 0.1147, -0.1321, -0.9846, 0.1147, -0.1321, 0.7864, 0.4569, 0.4157, 0.7864, 0.4569, 0.4157, 0.7864, 0.4569, 0.4157, 0.7864, 0.4569, 0.4157, -0.9622, 0.2654, -0.06121, -0.9622, 0.2654, -0.06121, -0.9622, 0.2654, -0.06121, -0.9622, 0.2654, -0.06121, -0.6194, 0.6785, 0.3949, -0.6194, 0.6785, 0.3949, -0.6194, 0.6785, 0.3949, -0.6194, 0.6785, 0.3949, -0.5526, 0.6495, 0.5223, -0.5526, 0.6495, 0.5223, -0.5526, 0.6495, 0.5223, -0.5526, 0.6495, 0.5223, -0.5276, 0.8445, -0.09222, -0.5276, 0.8445, -0.09222, -0.5276, 0.8445, -0.09222, -0.5276, 0.8445, -0.09222, -0.5819, 0.8127, -0.03129, -0.5819, 0.8127, -0.03129, -0.5819, 0.8127, -0.03129, -0.5819, 0.8127, -0.03129, -0.5653, 0.823, -0.05486, -0.5653, 0.823, -0.05486, -0.5653, 0.823, -0.05486, -0.5653, 0.823, -0.05486, 0.2188, -0.03671, -0.9751, 0.2188, -0.03671, -0.9751, 0.2188, -0.03671, -0.9751, 0.2188, -0.03671, -0.9751, 0.1478, 0.1852, -0.9715, 0.1478, 0.1852, -0.9715, 0.1478, 0.1852, -0.9715, 0.1478, 0.1852, -0.9715, 0.15, 0.2633, -0.953, 0.15, 0.2633, -0.953, 0.15, 0.2633, -0.953, 0.15, 0.2633, -0.953, 0.481, 0.8069, -0.3429, 0.481, 0.8069, -0.3429, 0.481, 0.8069, -0.3429, 0.481, 0.8069, -0.3429, -0.08697, -0.6107, -0.7871, -0.08697, -0.6107, -0.7871, -0.08697, -0.6107, -0.7871, -0.08697, -0.6107, -0.7871, 0.528, -0.5471, -0.6495, 0.528, -0.5471, -0.6495, 0.528, -0.5471, -0.6495, 0.528, -0.5471, -0.6495, -0.3192, 0.9469, -0.03796, -0.3192, 0.9469, -0.03796, -0.3192, 0.9469, -0.03796, -0.3192, 0.9469, -0.03796, 0.4515, -0.6184, -0.6433, 0.4515, -0.6184, -0.6433, 0.4515, -0.6184, -0.6433, 0.4515, -0.6184, -0.6433, -0.03025, -0.6407, -0.7672, -0.03025, -0.6407, -0.7672, -0.03025, -0.6407, -0.7672, -0.03025, -0.6407, -0.7672, -0.373, -0.5097, -0.7753, -0.373, -0.5097, -0.7753, -0.373, -0.5097, -0.7753, -0.373, -0.5097, -0.7753, 0.7034, -0.4782, -0.5259, 0.7034, -0.4782, -0.5259, 0.7034, -0.4782, -0.5259, 0.7034, -0.4782, -0.5259, -0.6922, 0.4708, 0.5471, -0.6922, 0.4708, 0.5471, -0.6922, 0.4708, 0.5471, -0.6922, 0.4708, 0.5471, -0.4239, 0.4952, 0.7583, -0.4239, 0.4952, 0.7583, -0.4239, 0.4952, 0.7583, -0.4239, 0.4952, 0.7583, 0.8263, -0.3101, 0.4701, 0.8263, -0.3101, 0.4701, 0.8263, -0.3101, 0.4701, 0.8263, -0.3101, 0.4701, 0.2645, 0.7448, 0.6126, 0.2645, 0.7448, 0.6126, 0.2645, 0.7448, 0.6126, 0.2645, 0.7448, 0.6126, 0.1426, 0.5505, 0.8225, 0.1426, 0.5505, 0.8225, 0.1426, 0.5505, 0.8225, 0.1426, 0.5505, 0.8225, 0.1147, 0.9805, -0.1593, 0.1147, 0.9805, -0.1593, 0.1147, 0.9805, -0.1593, 0.1147, 0.9805, -0.1593, 0.09349, 0.9955, 0.01422, 0.09349, 0.9955, 0.01422, 0.09349, 0.9955, 0.01422, 0.09349, 0.9955, 0.01422, 0.1453, 0.9877, -0.05861, 0.1453, 0.9877, -0.05861, 0.1453, 0.9877, -0.05861, 0.1453, 0.9877, -0.05861, 0.4751, -0.2561, -0.8418, 0.4751, -0.2561, -0.8418, 0.4751, -0.2561, -0.8418, 0.4751, -0.2561, -0.8418, 0.5855, 0.3279, -0.7414, 0.5855, 0.3279, -0.7414, 0.5855, 0.3279, -0.7414, 0.5855, 0.3279, -0.7414, 0.7188, 0.3358, -0.6087, 0.7188, 0.3358, -0.6087, 0.7188, 0.3358, -0.6087, 0.7188, 0.3358, -0.6087, -0.4131, 0.736, -0.5363, -0.4131, 0.736, -0.5363, -0.4131, 0.736, -0.5363, -0.4131, 0.736, -0.5363, 0.1601, 0.9829, 0.09051, 0.1601, 0.9829, 0.09051, 0.1601, 0.9829, 0.09051, 0.1601, 0.9829, 0.09051, -0.6907, 0.062, -0.7205, -0.6907, 0.062, -0.7205, -0.6907, 0.062, -0.7205, -0.6907, 0.062, -0.7205, -0.8349, 0.3156, 0.451, -0.8349, 0.3156, 0.451, -0.8349, 0.3156, 0.451, -0.8349, 0.3156, 0.451, -0.008804, -0.01006, 0.9999, -0.008804, -0.01006, 0.9999, -0.008804, -0.01006, 0.9999, -0.008804, -0.01006, 0.9999, -0.0212, -0.7313, 0.6818, -0.0212, -0.7313, 0.6818, -0.0212, -0.7313, 0.6818, -0.0212, -0.7313, 0.6818, -0.01391, -0.972, 0.2345, -0.01391, -0.972, 0.2345, -0.01391, -0.972, 0.2345, -0.01391, -0.972, 0.2345, 0.08479, -0.9864, 0.1411, 0.08479, -0.9864, 0.1411, 0.08479, -0.9864, 0.1411, 0.08479, -0.9864, 0.1411, -0.6275, -0.7782, -0.02503, -0.6275, -0.7782, -0.02503, -0.6275, -0.7782, -0.02503, -0.6275, -0.7782, -0.02503, -0.5013, -0.7107, 0.4936, -0.5013, -0.7107, 0.4936, -0.5013, -0.7107, 0.4936, -0.5013, -0.7107, 0.4936, 0.00333, -0.9998, 0.01829, 0.00333, -0.9998, 0.01829, 0.00333, -0.9998, 0.01829, 0.00333, -0.9998, 0.01829, -0.6053, -0.7884, -0.1096, -0.6053, -0.7884, -0.1096, -0.6053, -0.7884, -0.1096, -0.6053, -0.7884, -0.1096, -0.9979, 0.05647, -0.03226, -0.9979, 0.05647, -0.03226, -0.9979, 0.05647, -0.03226, -0.9979, 0.05647, -0.03226, -0.4662, -0.5867, 0.6622, -0.4662, -0.5867, 0.6622, -0.4662, -0.5867, 0.6622, -0.4662, -0.5867, 0.6622, -0.05845, -0.9744, 0.2171, -0.05845, -0.9744, 0.2171, -0.05845, -0.9744, 0.2171, -0.05845, -0.9744, 0.2171, 0.3717, -0.8865, -0.2757, 0.3717, -0.8865, -0.2757, 0.3717, -0.8865, -0.2757, 0.3717, -0.8865, -0.2757, -0.4993, -0.5177, 0.6948, -0.4993, -0.5177, 0.6948, -0.4993, -0.5177, 0.6948, -0.4993, -0.5177, 0.6948, -0.9689, 0.1332, -0.2084, -0.9689, 0.1332, -0.2084, -0.9689, 0.1332, -0.2084, -0.9689, 0.1332, -0.2084, -0.6154, -0.7842, 0.0792, -0.6154, -0.7842, 0.0792, -0.6154, -0.7842, 0.0792, -0.6154, -0.7842, 0.0792, -0.502, 0.8587, 0.1034, -0.502, 0.8587, 0.1034, -0.502, 0.8587, 0.1034, -0.502, 0.8587, 0.1034, -0.006199, 0.9931, 0.1173, -0.006199, 0.9931, 0.1173, -0.006199, 0.9931, 0.1173, -0.006199, 0.9931, 0.1173, 0.5526, 0.8214, 0.1413, 0.5526, 0.8214, 0.1413, 0.5526, 0.8214, 0.1413, 0.5526, 0.8214, 0.1413, 0.9995, 0.0007239, 0.03167, 0.9995, 0.0007239, 0.03167, 0.9995, 0.0007239, 0.03167, 0.9995, 0.0007239, 0.03167, 0.4985, -0.8659, 0.0421, 0.4985, -0.8659, 0.0421, 0.4985, -0.8659, 0.0421, 0.4985, -0.8659, 0.0421, -0.1157, -0.9888, 0.09477, -0.1157, -0.9888, 0.09477, -0.1157, -0.9888, 0.09477, -0.1157, -0.9888, 0.09477, 0.1502, -0.9835, -0.101, 0.1502, -0.9835, -0.101, 0.1502, -0.9835, -0.101, 0.1502, -0.9835, -0.101, 0.06446, -0.9978, -0.01795, 0.06446, -0.9978, -0.01795, 0.06446, -0.9978, -0.01795, 0.06446, -0.9978, -0.01795, 0.292, -0.9514, -0.09756, 0.292, -0.9514, -0.09756, 0.292, -0.9514, -0.09756, 0.292, -0.9514, -0.09756, 0.0745, 0.9942, 0.07819, 0.0745, 0.9942, 0.07819, 0.0745, 0.9942, 0.07819, 0.0745, 0.9942, 0.07819, 0.6797, 0.7143, 0.1668, 0.6797, 0.7143, 0.1668, 0.6797, 0.7143, 0.1668, 0.6797, 0.7143, 0.1668, 0.7528, 0.6476, 0.1175, 0.7528, 0.6476, 0.1175, 0.7528, 0.6476, 0.1175, 0.7528, 0.6476, 0.1175, 0.9837, 0.08059, -0.1609, 0.9837, 0.08059, -0.1609, 0.9837, 0.08059, -0.1609, 0.9837, 0.08059, -0.1609, 0.2678, -0.8243, -0.4988, 0.2678, -0.8243, -0.4988, 0.2678, -0.8243, -0.4988, 0.2678, -0.8243, -0.4988, -0.7769, 0.01423, -0.6295, -0.7769, 0.01423, -0.6295, -0.7769, 0.01423, -0.6295, -0.7769, 0.01423, -0.6295, 0.8792, -0.4609, 0.1209, 0.8792, -0.4609, 0.1209, 0.8792, -0.4609, 0.1209, 0.8792, -0.4609, 0.1209, 0.5914, 0.5413, 0.5976, 0.5914, 0.5413, 0.5976, 0.5914, 0.5413, 0.5976, 0.5914, 0.5413, 0.5976, -0.1437, -0.9474, -0.2858, -0.1437, -0.9474, -0.2858, -0.1437, -0.9474, -0.2858, -0.1437, -0.9474, -0.2858, -0.6907, 0.2855, -0.6644, -0.6907, 0.2855, -0.6644, -0.6907, 0.2855, -0.6644, -0.6907, 0.2855, -0.6644, 0.5114, -0.8276, 0.2313, 0.5114, -0.8276, 0.2313, 0.5114, -0.8276, 0.2313, 0.5114, -0.8276, 0.2313, 0.621, 0.3497, 0.7014, 0.621, 0.3497, 0.7014, 0.621, 0.3497, 0.7014, 0.621, 0.3497, 0.7014, -0.2006, -0.9515, -0.2333, -0.2006, -0.9515, -0.2333, -0.2006, -0.9515, -0.2333, -0.2006, -0.9515, -0.2333, -0.774, 0.2827, -0.5665, -0.774, 0.2827, -0.5665, -0.774, 0.2827, -0.5665, -0.774, 0.2827, -0.5665, 0.4582, -0.8856, 0.07608, 0.4582, -0.8856, 0.07608, 0.4582, -0.8856, 0.07608, 0.4582, -0.8856, 0.07608, 0.5802, 0.2966, 0.7586, 0.5802, 0.2966, 0.7586, 0.5802, 0.2966, 0.7586, 0.5802, 0.2966, 0.7586, -0.8778, 0.2717, -0.3945, -0.8778, 0.2717, -0.3945, -0.8778, 0.2717, -0.3945, -0.8778, 0.2717, -0.3945, 0.5112, 0.2282, 0.8286, 0.5112, 0.2282, 0.8286, 0.5112, 0.2282, 0.8286, 0.5112, 0.2282, 0.8286, -0.01613, 0.5503, 0.8348, -0.01613, 0.5503, 0.8348, -0.01613, 0.5503, 0.8348, -0.01613, 0.5503, 0.8348, 0.1731, 0.8015, 0.5723, 0.1731, 0.8015, 0.5723, 0.1731, 0.8015, 0.5723, 0.1731, 0.8015, 0.5723, 0.1817, 0.9509, 0.2507, 0.1817, 0.9509, 0.2507, 0.1817, 0.9509, 0.2507, 0.1817, 0.9509, 0.2507, -0.1586, 0.8688, 0.469, -0.1586, 0.8688, 0.469, -0.1586, 0.8688, 0.469, -0.1586, 0.8688, 0.469, -0.8475, -0.4004, 0.3484, -0.8475, -0.4004, 0.3484, -0.8475, -0.4004, 0.3484, -0.8475, -0.4004, 0.3484, 0.4663, -0.873, -0.1429, 0.4663, -0.873, -0.1429, 0.4663, -0.873, -0.1429, 0.4663, -0.873, -0.1429, -0.03834, -0.8562, -0.5152, -0.03834, -0.8562, -0.5152, -0.03834, -0.8562, -0.5152, -0.03834, -0.8562, -0.5152, -0.5401, 0.1062, 0.8349, -0.5401, 0.1062, 0.8349, -0.5401, 0.1062, 0.8349, -0.5401, 0.1062, 0.8349, 0.03999, -0.8822, -0.4692, 0.03999, -0.8822, -0.4692, 0.03999, -0.8822, -0.4692, 0.03999, -0.8822, -0.4692, 0.3457, -0.9263, -0.15, 0.3457, -0.9263, -0.15, 0.3457, -0.9263, -0.15, 0.3457, -0.9263, -0.15, 0.5967, -0.6927, 0.405, 0.5967, -0.6927, 0.405, 0.5967, -0.6927, 0.405, 0.5967, -0.6927, 0.405, -0.4115, -0.6796, -0.6073, -0.4115, -0.6796, -0.6073, -0.4115, -0.6796, -0.6073, -0.4115, -0.6796, -0.6073, -0.7604, 0.6133, 0.2138, -0.7604, 0.6133, 0.2138, -0.7604, 0.6133, 0.2138, -0.7604, 0.6133, 0.2138, -0.5272, 0.8424, -0.1109, -0.5272, 0.8424, -0.1109, -0.5272, 0.8424, -0.1109, -0.5272, 0.8424, -0.1109, -0.3985, 0.8878, -0.2303, -0.3985, 0.8878, -0.2303, -0.3985, 0.8878, -0.2303, -0.3985, 0.8878, -0.2303, -0.9025, 0.4227, 0.08286, -0.9025, 0.4227, 0.08286, -0.9025, 0.4227, 0.08286, -0.9025, 0.4227, 0.08286, -0.295, -0.279, 0.9139, -0.295, -0.279, 0.9139, -0.295, -0.279, 0.9139, -0.295, -0.279, 0.9139, -0.8115, 0.1549, 0.5635, -0.8115, 0.1549, 0.5635, -0.8115, 0.1549, 0.5635, -0.8115, 0.1549, 0.5635, 0.5383, 0.8405, -0.06211, 0.5383, 0.8405, -0.06211, 0.5383, 0.8405, -0.06211, 0.5383, 0.8405, -0.06211, 0.5548, 0.8058, -0.2072, 0.5548, 0.8058, -0.2072, 0.5548, 0.8058, -0.2072, 0.5548, 0.8058, -0.2072, 0.4146, -0.89, -0.1897, 0.4146, -0.89, -0.1897, 0.4146, -0.89, -0.1897, 0.4146, -0.89, -0.1897, -0.6098, -0.6784, -0.4097, -0.6098, -0.6784, -0.4097, -0.6098, -0.6784, -0.4097, -0.6098, -0.6784, -0.4097, -0.4188, 0.9042, -0.0834, -0.4188, 0.9042, -0.0834, -0.4188, 0.9042, -0.0834, -0.4188, 0.9042, -0.0834, -0.03922, 0.9857, -0.164, -0.03922, 0.9857, -0.164, -0.03922, 0.9857, -0.164, -0.03922, 0.9857, -0.164, 0.4547, 0.8728, -0.1774, 0.4547, 0.8728, -0.1774, 0.4547, 0.8728, -0.1774, 0.4547, 0.8728, -0.1774, -0.7115, 0.6999, -0.06196, -0.7115, 0.6999, -0.06196, -0.7115, 0.6999, -0.06196, -0.7115, 0.6999, -0.06196, -0.6535, 0.1889, 0.7329, -0.6535, 0.1889, 0.7329, -0.6535, 0.1889, 0.7329, -0.6535, 0.1889, 0.7329, 0.9337, -0.3405, 0.1107, 0.9337, -0.3405, 0.1107, 0.9337, -0.3405, 0.1107, 0.9337, -0.3405, 0.1107, -0.6111, -0.7251, 0.3176, -0.6111, -0.7251, 0.3176, -0.6111, -0.7251, 0.3176, -0.6111, -0.7251, 0.3176, 0.9448, 0.2814, 0.1678, 0.9448, 0.2814, 0.1678, 0.9448, 0.2814, 0.1678, 0.9448, 0.2814, 0.1678, -0.508, -0.8453, -0.1657, -0.508, -0.8453, -0.1657, -0.508, -0.8453, -0.1657, -0.508, -0.8453, -0.1657, -0.3604, -0.916, -0.1763, -0.3604, -0.916, -0.1763, -0.3604, -0.916, -0.1763, -0.3604, -0.916, -0.1763, 0.9098, 0.2827, -0.304, 0.9098, 0.2827, -0.304, 0.9098, 0.2827, -0.304, 0.9098, 0.2827, -0.304, -0.872, -0.4071, -0.2718, -0.872, -0.4071, -0.2718, -0.872, -0.4071, -0.2718, -0.872, -0.4071, -0.2718, 0.1024, -0.9827, 0.1542, 0.1024, -0.9827, 0.1542, 0.1024, -0.9827, 0.1542, 0.1024, -0.9827, 0.1542, -0.04531, -0.9934, 0.105, -0.04531, -0.9934, 0.105, -0.04531, -0.9934, 0.105, -0.04531, -0.9934, 0.105, -0.6518, -0.7568, -0.04976, -0.6518, -0.7568, -0.04976, -0.6518, -0.7568, -0.04976, -0.6518, -0.7568, -0.04976, 0.3761, -0.7597, 0.5304, 0.3761, -0.7597, 0.5304, 0.3761, -0.7597, 0.5304, 0.3761, -0.7597, 0.5304, -0.06296, -0.9871, 0.1474, -0.06296, -0.9871, 0.1474, -0.06296, -0.9871, 0.1474, -0.06296, -0.9871, 0.1474, -0.1921, -0.8992, -0.3932, -0.1921, -0.8992, -0.3932, -0.1921, -0.8992, -0.3932, -0.1921, -0.8992, -0.3932, 0.2801, -0.8068, -0.5203, 0.2801, -0.8068, -0.5203, 0.2801, -0.8068, -0.5203, 0.2801, -0.8068, -0.5203, 0.9052, -0.1395, -0.4015, 0.9052, -0.1395, -0.4015, 0.9052, -0.1395, -0.4015, 0.9052, -0.1395, -0.4015, 0.8564, -0.0699, -0.5116, 0.8564, -0.0699, -0.5116, 0.8564, -0.0699, -0.5116, 0.8564, -0.0699, -0.5116, -0.9199, 0.3076, -0.2431, -0.9199, 0.3076, -0.2431, -0.9199, 0.3076, -0.2431, -0.9199, 0.3076, -0.2431, -0.1942, -0.9736, -0.1202, -0.1942, -0.9736, -0.1202, -0.1942, -0.9736, -0.1202, -0.1942, -0.9736, -0.1202, -0.1709, -0.9807, -0.09507, -0.1709, -0.9807, -0.09507, -0.1709, -0.9807, -0.09507, -0.1709, -0.9807, -0.09507, -0.3273, -0.9249, -0.1934, -0.3273, -0.9249, -0.1934, -0.3273, -0.9249, -0.1934, -0.3273, -0.9249, -0.1934, -0.1482, -0.9865, 0.06988, -0.1482, -0.9865, 0.06988, -0.1482, -0.9865, 0.06988, -0.1482, -0.9865, 0.06988, -0.5991, -0.797, 0.07684, -0.5991, -0.797, 0.07684, -0.5991, -0.797, 0.07684, -0.5991, -0.797, 0.07684, -0.9909, 0.1238, 0.05205, -0.9909, 0.1238, 0.05205, -0.9909, 0.1238, 0.05205, -0.9909, 0.1238, 0.05205, -0.5128, -0.6699, -0.5369, -0.5128, -0.6699, -0.5369, -0.5128, -0.6699, -0.5369, -0.5128, -0.6699, -0.5369, 0.02644, 0.02437, -0.9994, 0.02644, 0.02437, -0.9994, 0.02644, 0.02437, -0.9994, 0.02644, 0.02437, -0.9994, 0.02644, 0.02437, -0.9994, 0.02644, 0.02437, -0.9994, 0.02644, 0.02437, -0.9994, 0.02644, 0.02437, -0.9994, -0.025, 0.8924, -0.4505, -0.025, 0.8924, -0.4505, -0.025, 0.8924, -0.4505, -0.025, 0.8924, -0.4505, -0.4404, 0.7334, -0.5178, -0.4404, 0.7334, -0.5178, -0.4404, 0.7334, -0.5178, -0.4404, 0.7334, -0.5178, 0.4776, -0.7155, -0.5099, 0.4776, -0.7155, -0.5099, 0.4776, -0.7155, -0.5099, 0.4776, -0.7155, -0.5099, -0.7974, 0.02507, -0.6029, -0.7974, 0.02507, -0.6029, -0.7974, 0.02507, -0.6029, -0.7974, 0.02507, -0.6029, 0.843, 0.01091, -0.5378, 0.843, 0.01091, -0.5378, 0.843, 0.01091, -0.5378, 0.843, 0.01091, -0.5378, 0.5021, 0.7041, -0.5021, 0.5021, 0.7041, -0.5021, 0.5021, 0.7041, -0.5021, 0.5021, 0.7041, -0.5021, -0.1769, -0.8528, -0.4914, -0.1769, -0.8528, -0.4914, -0.1769, -0.8528, -0.4914, -0.1769, -0.8528, -0.4914])] * 3)])
arm_armature_027 = bpy.data.armatures.new('Armature.027')  # bones are not reproduced

# ---- objects
ob_x = bpy.data.objects.new('X', arm_armature_027)
ob_mesh_023 = bpy.data.objects.new('mesh.023', me_untitled_027)

# ---- transforms, parenting, visibility, modifiers, constraints
ob_x.location = (0.0, 0.0, 0.0)
ob_x.show_in_front = True
ob_x.lineart.crease_threshold = 0.0
ob_mesh_023.parent = ob_x
ob_mesh_023.location = (0.0, 0.0, 0.0)
ob_mesh_023.scale = (0.121, 0.121, 0.121)
ob_mesh_023.color = (0.8, 0.8, 0.8, 1.0)
ob_mesh_023.lineart.crease_threshold = 0.0
_vg = ob_mesh_023.vertex_groups.new(name='Wrist')
_vg = ob_mesh_023.vertex_groups.new(name='Thumb_1')
_vg = ob_mesh_023.vertex_groups.new(name='Thumb_2')
_vg = ob_mesh_023.vertex_groups.new(name='Thumb_3')
_vg = ob_mesh_023.vertex_groups.new(name='Index_1')
_vg = ob_mesh_023.vertex_groups.new(name='Index_2')
_vg = ob_mesh_023.vertex_groups.new(name='Index_3')
_vg = ob_mesh_023.vertex_groups.new(name='Index_4')
_vg = ob_mesh_023.vertex_groups.new(name='Middle_1')
_vg = ob_mesh_023.vertex_groups.new(name='Middle_2')
_vg = ob_mesh_023.vertex_groups.new(name='Middle_3')
_vg = ob_mesh_023.vertex_groups.new(name='Middle_4')
_vg = ob_mesh_023.vertex_groups.new(name='Ring_1')
_vg = ob_mesh_023.vertex_groups.new(name='Ring_2')
_vg = ob_mesh_023.vertex_groups.new(name='Ring_3')
_vg = ob_mesh_023.vertex_groups.new(name='Ring_4')
_vg = ob_mesh_023.vertex_groups.new(name='Little_1')
_vg = ob_mesh_023.vertex_groups.new(name='Little_2')
_vg = ob_mesh_023.vertex_groups.new(name='Little_3')
_vg = ob_mesh_023.vertex_groups.new(name='Little_4')

# ---- collection membership
col_x.objects.link(ob_x)
col_x.objects.link(ob_mesh_023)

# ---- scene / render settings (as saved in the file)
scene.frame_start = 1; scene.frame_end = 250; scene.frame_set(1)
scene.render.engine = 'BLENDER_EEVEE_NEXT'
scene.cycles.sampling_pattern = 'TABULATED_SOBOL'
scene.view_settings.view_transform = 'Filmic'
bpy.context.view_layer.update()

# ---- added for rendering (the .blend has no active camera and no usable light): camera, sun
cam_auto = bpy.data.cameras.new('AutoCamera')
cam_auto.lens = 50.0
cam_auto.sensor_width = 36.0
cam_auto.clip_end = 1000.0
ob_auto_camera = bpy.data.objects.new('AutoCamera', cam_auto)
scene.collection.objects.link(ob_auto_camera)
ob_auto_camera.location = (11.7345, -15.1101, 15.2914)
ob_auto_camera.rotation_euler = (1.09748, -7.21219e-08, 0.694738)
scene.camera = ob_auto_camera
light_auto_sun = bpy.data.lights.new('AutoSun', 'SUN')
light_auto_sun.energy = 3.0
light_auto_sun.angle = 0.0523599
ob_auto_sun = bpy.data.objects.new('AutoSun', light_auto_sun)
scene.collection.objects.link(ob_auto_sun)
ob_auto_sun.rotation_euler = (0.872665, 0.174533, 0.523599)
bpy.context.view_layer.update()
